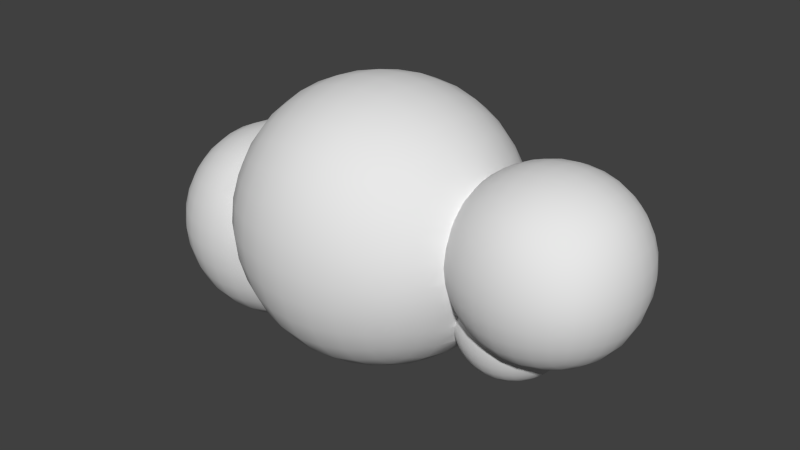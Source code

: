 # Source: cloud2.blend  (saved by Blender 2.75.0; exported with 4.5.12 LTS)
import bpy
from mathutils import Matrix  # noqa: F401  (used for matrix-valued properties, if any)

bpy.ops.wm.read_factory_settings(use_empty=True)
scene = bpy.context.scene
scene.name = 'Scene'

# ---- collections
col_collection_1 = bpy.data.collections.new('Collection 1'); scene.collection.children.link(col_collection_1)

# ---- node groups
ng_auto_smooth = bpy.data.node_groups.new('Auto Smooth', 'GeometryNodeTree')
_s = ng_auto_smooth.interface.new_socket(name='Geometry', in_out='OUTPUT', socket_type='NodeSocketGeometry')
_s = ng_auto_smooth.interface.new_socket(name='Geometry', in_out='INPUT', socket_type='NodeSocketGeometry')
_s = ng_auto_smooth.interface.new_socket(name='Angle', in_out='INPUT', socket_type='NodeSocketFloat')
_s.subtype = 'ANGLE'
_s.min_value = 0.0
_s.max_value = 3.142
ng_auto_smooth.is_modifier = True
_N = ng_auto_smooth.nodes; _L = ng_auto_smooth.links
n0 = _N.new('NodeGroupOutput'); n0.name = 'Group Output'; n0.location = (480, -100)
n1 = _N.new('NodeGroupInput'); n1.name = 'Group Input'; n1.location = (-420, -300)
n2 = _N.new('NodeGroupInput'); n2.name = 'Group Input.001'; n2.location = (-60, -100)
n3 = _N.new('GeometryNodeSetShadeSmooth'); n3.name = 'Set Shade Smooth'; n3.location = (120, -100)
n3.domain = 'EDGE'
n4 = _N.new('GeometryNodeSetShadeSmooth'); n4.name = 'Set Shade Smooth.001'; n4.location = (300, -100)
n5 = _N.new('GeometryNodeInputMeshEdgeAngle'); n5.name = 'Edge Angle'; n5.location = (-420, -220)
n6 = _N.new('GeometryNodeInputEdgeSmooth'); n6.name = 'Is Edge Smooth'; n6.location = (-60, -160)
n7 = _N.new('GeometryNodeInputShadeSmooth'); n7.name = 'Is Face Smooth'; n7.location = (-240, -340)
n8 = _N.new('FunctionNodeBooleanMath'); n8.name = 'Boolean Math'; n8.location = (-60, -220)
n9 = _N.new('FunctionNodeCompare'); n9.name = 'Compare'; n9.location = (-240, -180)
n9.operation = 'LESS_EQUAL'
_L.new(n5.outputs[0], n9.inputs[0])
_L.new(n4.outputs[0], n0.inputs[0])
_L.new(n1.outputs[1], n9.inputs[1])
_L.new(n9.outputs[0], n8.inputs[0])
_L.new(n7.outputs[0], n8.inputs[1])
_L.new(n2.outputs[0], n3.inputs[0])
_L.new(n6.outputs[0], n3.inputs[1])
_L.new(n3.outputs[0], n4.inputs[0])
_L.new(n8.outputs[0], n3.inputs[2])
n0.is_active_output = True

# ---- world
world_world = bpy.data.worlds.new('World'); scene.world = world_world
world_world.color = (0.05088, 0.05088, 0.05088)
world_world.use_sun_shadow = False
world_world.sun_shadow_jitter_overblur = 0.0
world_world.cycles.sampling_method = 'MANUAL'
world_world.cycles.sample_map_resolution = 256

# ---- meshes
me_cube_057 = bpy.data.meshes.new('Cube.057')
me_cube_057.from_pydata([(-0.7707, 0.1019, 0.7219), (-0.9097, 0.09126, 0.7219), (-0.9074, 0.07969, 0.8584), (-0.7708, 0.09017, 0.8609), (-0.9074, 0.07969, 0.5854), (-1.039, 0.04619, 0.8535), (-0.6344, 0.07755, 0.8584), (-0.9027, 0.04513, 0.9893), (-0.7708, 0.09017, 0.583), (-1.039, 0.04619, 0.5903), (-1.043, 0.05723, 0.7219), (-1.029, 0.01379, 0.9792), (-0.6318, 0.08908, 0.7219), (-0.6395, 0.04307, 0.9893), (-0.7711, 0.0551, 0.9941), (-0.6344, 0.07755, 0.5854), (-0.9027, 0.04513, 0.4546), (-1.029, 0.01379, 0.4647), (-1.159, -0.01023, 0.8486), (-1.143, -0.03828, 0.9679), (-0.5472, 0.05796, 0.8089), (-0.5776, 0.04552, 0.9155), (-0.5973, 0.03183, 0.9859), (-0.8983, -0.01227, 1.109), (-1.018, -0.03926, 1.093), (-0.6395, 0.04307, 0.4546), (-0.7711, 0.0551, 0.4498), (-1.143, -0.03828, 0.476), (-1.159, -0.01023, 0.5952), (-1.165, -0.0001103, 0.7219), (-1.122, -0.08197, 1.072), (-0.5171, 0.05792, 0.7219), (-0.5585, 0.05811, 0.8421), (-0.6449, -0.01425, 1.109), (-0.5732, 0.04858, 0.9002), (-0.5607, 0.05749, 0.8557), (-0.6097, 0.02044, 1.016), (-0.6093, 0.02116, 1.015), (-0.7715, -0.003196, 1.116), (-0.5142, 0.00976, 0.4647), (-0.8983, -0.01227, 0.335), (-1.018, -0.03926, 0.3511), (-1.122, -0.08197, 0.3718), (-1.262, -0.08949, 0.8462), (-1.24, -0.1119, 0.9619), (-1.208, -0.144, 1.061), (-0.5038, 0.042, 0.5903), (-0.5314, 0.09232, 0.843), (-0.6201, -0.000444, 1.065), (-0.5433, 0.1045, 1.015), (-1.012, -0.1137, 1.189), (-0.8965, -0.09235, 1.212), (-1.111, -0.1447, 1.157), (-0.6449, -0.01425, 0.335), (-0.5259, -0.04311, 0.3511), (-0.7715, -0.003196, 0.3281), (-1.24, -0.1119, 0.482), (-1.208, -0.144, 0.3833), (-1.262, -0.08949, 0.5977), (-1.27, -0.08071, 0.7219), (-1.177, -0.1753, 1.126), (-0.5083, 0.05184, 0.6823), (-0.5009, 0.06134, 0.6829), (-0.6571, -0.07718, 1.191), (-0.6291, -0.01809, 1.107), (-0.7721, -0.08462, 1.22), (-0.4637, 0.008275, 0.5453), (-0.4248, -0.04753, 0.4454), (-0.8965, -0.09235, 0.2324), (-1.012, -0.1137, 0.2546), (-1.111, -0.1447, 0.2864), (-1.177, -0.1753, 0.3175), (-1.353, -0.1845, 0.7219), (-1.343, -0.1915, 0.8486), (-1.315, -0.2078, 0.9679), (-1.271, -0.2289, 1.072), (-0.5109, 0.05361, 0.6939), (-0.501, 0.04821, 0.6648), (-0.3886, 0.2019, 0.8396), (-0.6582, -0.08674, 1.204), (-0.6464, -0.04657, 1.15), (-0.6332, -0.02494, 1.117), (-0.6432, -0.04876, 1.19), (-0.398, 0.2159, 1.015), (-0.5314, 0.09232, 1.187), (-0.8997, -0.195, 1.292), (-1.019, -0.2101, 1.264), (-0.6589, -0.09344, 1.212), (-0.773, -0.189, 1.302), (-1.123, -0.23, 1.22), (-0.648, -0.0943, 0.2324), (-0.5324, -0.1174, 0.2546), (-0.4638, 0.008526, 0.5459), (-0.4324, -0.02915, 0.4729), (-0.422, -0.08746, 0.3718), (-0.7721, -0.08462, 0.2236), (-1.315, -0.2078, 0.476), (-1.343, -0.1915, 0.5952), (-1.271, -0.2289, 0.3718), (-1.209, -0.2408, 1.157), (-0.4748, 0.0278, 0.5915), (-0.3666, 0.1631, 0.6747), (-0.6524, -0.06381, 1.173), (-0.6461, -0.04616, 1.15), (-0.434, -0.15, 0.2864), (-0.4657, 0.01187, 0.5538), (-0.4572, 0.01695, 0.5465), (-0.4299, -0.03501, 0.4642), (-0.413, -0.06879, 0.4167), (-0.773, -0.189, 0.1422), (-0.8997, -0.195, 0.1523), (-1.019, -0.2101, 0.1802), (-1.123, -0.23, 0.2238), (-1.209, -0.2408, 0.2864), (-1.412, -0.3057, 0.7219), (-1.401, -0.3106, 0.8535), (-1.369, -0.321, 0.9792), (-1.316, -0.3327, 1.093), (-0.2226, 0.28, 0.8328), (-0.2291, 0.2952, 1.015), (-0.5009, 0.06134, 1.347), (-0.3886, 0.2019, 1.19), (-0.9056, -0.3145, 1.349), (-0.7739, -0.3107, 1.36), (-1.031, -0.3237, 1.317), (-0.6619, -0.1048, 1.222), (-1.145, -0.3341, 1.264), (-0.6463, -0.197, 0.1523), (-0.5272, -0.214, 0.1802), (-0.4146, -0.02632, 0.4554), (-0.3782, -0.1769, 0.3128), (-0.3871, -0.1489, 0.3364), (-0.4, -0.1039, 0.3748), (-1.369, -0.321, 0.4647), (-1.401, -0.3106, 0.5903), (-1.316, -0.3327, 0.3511), (-1.242, -0.3393, 1.189), (-0.3384, 0.1027, 0.5306), (-0.2089, 0.2352, 0.6591), (-0.6048, -0.07135, 1.355), (-0.6979, -0.2429, 1.319), (-0.6851, -0.1945, 1.295), (-0.6746, -0.1547, 1.262), (-0.4232, -0.2355, 0.2238), (-0.3401, -0.102, 0.3258), (-0.3992, -0.1095, 0.3692), (-0.3232, 0.0159, 0.4125), (-0.7739, -0.3107, 0.08393), (-0.9056, -0.3145, 0.09493), (-1.031, -0.3237, 0.1273), (-1.145, -0.3341, 0.1802), (-1.242, -0.3393, 0.2546), (-1.448, -0.4387, 0.7219), (-1.436, -0.4412, 0.8584), (-1.402, -0.4464, 0.9893), (-1.345, -0.4517, 1.109), (-0.0445, 0.3423, 1.015), (-0.04124, 0.3263, 0.826), (-0.2226, 0.28, 1.197), (-0.4572, 0.01695, 1.483), (-0.3666, 0.1631, 1.355), (-0.9115, -0.4453, 1.383), (-0.775, -0.4439, 1.395), (-0.695, -0.2228, 1.309), (-0.7084, -0.3136, 1.354), (-0.7013, -0.267, 1.331), (-1.042, -0.4492, 1.349), (-0.6793, -0.2279, 1.371), (-1.162, -0.4532, 1.292), (-0.6424, -0.3166, 0.09493), (-0.5168, -0.3277, 0.1273), (-0.3681, -0.2379, 0.269), (-0.3763, -0.1894, 0.304), (-1.402, -0.4464, 0.4546), (-1.436, -0.4412, 0.5854), (-1.345, -0.4517, 0.335), (-1.265, -0.4548, 1.212), (-0.1938, 0.1618, 0.5019), (-0.03483, 0.2785, 0.645), (-0.5448, -0.1004, 1.499), (-0.7259, -0.3968, 1.378), (-0.4033, -0.3399, 0.1802), (-0.3667, -0.2436, 0.2653), (-0.1957, -0.07456, 0.2656), (-0.775, -0.4439, 0.04886), (-0.9115, -0.4453, 0.06041), (-1.042, -0.4492, 0.09493), (-1.162, -0.4532, 0.1523), (-1.265, -0.4548, 0.2324), (-1.461, -0.5775, 0.7219), (-1.449, -0.5776, 0.8609), (-1.414, -0.5779, 0.9941), (-1.356, -0.5783, 1.116), (0.1478, 0.357, 1.015), (-0.04124, 0.3263, 1.204), (0.1477, 0.3408, 0.8226), (-0.2089, 0.2352, 1.371), (-0.4146, -0.02632, 1.574), (-0.3384, 0.1027, 1.499), (-0.915, -0.5818, 1.395), (-0.7761, -0.5829, 1.407), (-0.7253, -0.4013, 1.385), (-0.7268, -0.4011, 1.379), (-1.048, -0.5808, 1.36), (-1.17, -0.5798, 1.302), (-0.6385, -0.4475, 0.06041), (-0.5077, -0.4534, 0.09493), (-0.3599, -0.2786, 0.2508), (-0.1864, 0.05888, 0.3684), (-0.3666, -0.2457, 0.2641), (-0.2126, -0.2316, 0.1923), (-1.414, -0.5779, 0.4498), (-1.449, -0.5776, 0.583), (-1.356, -0.5783, 0.3281), (-1.274, -0.579, 1.22), (-0.02868, 0.1991, 0.4797), (0.1473, 0.2923, 0.6384), (-0.6061, -0.2441, 1.528), (-0.4582, -0.117, 1.617), (-0.727, -0.4452, 1.391), (-0.7333, -0.5408, 1.4), (-0.7274, -0.4242, 1.385), (-0.3881, -0.4592, 0.1523), (-0.3462, -0.3438, 0.2242), (-0.03066, -0.05356, 0.227), (-0.03873, -0.2189, 0.1476), (-0.7761, -0.5829, 0.03714), (-0.915, -0.5818, 0.04886), (-1.048, -0.5808, 0.08393), (-1.17, -0.5798, 0.1422), (-1.274, -0.579, 0.2236), (-1.439, -0.7142, 0.8584), (-1.404, -0.7096, 0.9893), (-1.347, -0.7051, 1.109), (-1.267, -0.7033, 1.212), (0.3363, 0.3233, 0.826), (0.1477, 0.3408, 1.207), (-0.03483, 0.2785, 1.385), (0.3292, 0.2756, 0.645), (-0.1938, 0.1618, 1.528), (-0.3401, -0.102, 1.704), (-0.3232, 0.0159, 1.617), (-1.044, -0.7124, 1.349), (-0.9136, -0.7183, 1.383), (-0.7353, -0.571, 1.402), (-0.7361, -0.5832, 1.403), (-0.7269, -0.4056, 1.38), (-0.6461, -0.4087, 1.55), (-1.164, -0.7066, 1.292), (-0.6371, -0.584, 0.04886), (-0.3449, -0.3993, 0.2067), (-0.5039, -0.585, 0.08393), (-0.3656, -0.2507, 0.2621), (-0.02616, 0.08836, 0.3377), (-0.228, -0.4052, 0.1476), (-0.04693, -0.3998, 0.0999), (-1.347, -0.7051, 0.335), (-1.404, -0.7096, 0.4546), (-1.439, -0.7142, 0.5854), (-1.267, -0.7033, 0.2324), (-1.45, -0.7166, 0.7219), (0.1467, 0.2117, 0.4701), (0.3398, 0.3393, 1.015), (0.3363, 0.3233, 1.204), (0.3218, 0.1964, 0.4797), (-0.5034, -0.2531, 1.661), (-0.3698, -0.246, 1.764), (-0.7771, -0.7218, 1.395), (-0.7361, -0.5832, 1.403), (-0.6614, -0.5838, 1.56), (-0.3447, -0.409, 0.2036), (-0.3352, -0.4609, 0.1936), (-0.3822, -0.586, 0.1422), (0.1446, -0.04537, 0.2131), (0.1433, -0.2137, 0.1324), (0.1419, -0.3979, 0.08392), (-0.9136, -0.7183, 0.06041), (-1.044, -0.7124, 0.09493), (-1.164, -0.7066, 0.1523), (-1.405, -0.8453, 0.8535), (-1.373, -0.8354, 0.9792), (-1.32, -0.8246, 1.093), (-1.245, -0.8192, 1.189), (0.5169, 0.2742, 0.8328), (0.5025, 0.2296, 0.6591), (0.1473, 0.2923, 1.391), (0.3292, 0.2756, 1.385), (-0.02868, 0.1991, 1.55), (0.4863, 0.1565, 0.5019), (-0.1864, 0.05888, 1.661), (-0.1957, -0.07456, 1.764), (-0.2126, -0.2316, 1.837), (-1.035, -0.8381, 1.317), (-1.149, -0.8259, 1.264), (-0.734, -0.6256, 1.4), (-0.7292, -0.7214, 1.391), (-0.9097, -0.8492, 1.349), (-0.5354, -0.4129, 1.692), (-0.6406, -0.7205, 0.06041), (-0.5097, -0.7166, 0.09493), (-0.3348, -0.5254, 0.1864), (-0.3901, -0.7126, 0.1523), (0.1458, 0.09906, 0.3257), (-0.05179, -0.5886, 0.08392), (0.1404, -0.5901, 0.06771), (-0.7771, -0.7218, 0.04886), (-1.32, -0.8246, 0.3511), (-1.245, -0.8192, 0.2546), (-1.373, -0.8354, 0.4647), (-1.405, -0.8453, 0.5903), (-1.416, -0.85, 0.7219), (0.3175, 0.08567, 0.3377), (0.5169, 0.2742, 1.197), (0.5237, 0.2893, 1.015), (0.5025, 0.2296, 1.371), (0.4773, 0.05368, 0.3684), (-0.3934, -0.4106, 1.803), (-0.228, -0.4052, 1.882), (-0.7355, -0.5954, 1.402), (-0.7299, -0.7423, 1.385), (-0.7782, -0.855, 1.36), (-0.6488, -0.7591, 1.55), (-0.3351, -0.476, 0.1919), (-0.3344, -0.5864, 0.1795), (-0.3358, -0.6473, 0.1864), (-0.236, -0.5871, 0.1324), (0.3198, -0.05631, 0.227), (0.3253, -0.2217, 0.1476), (0.3306, -0.4028, 0.0999), (-0.9097, -0.8492, 0.09493), (-1.035, -0.8381, 0.1273), (-1.149, -0.8259, 0.1802), (-1.349, -0.9654, 0.8486), (-1.321, -0.9495, 0.9679), (-1.277, -0.9291, 1.072), (-1.214, -0.9181, 1.157), (0.6817, 0.1936, 0.8396), (0.6591, 0.1551, 0.6747), (0.63, 0.09512, 0.5306), (0.1467, 0.2117, 1.56), (0.3218, 0.1964, 1.55), (0.4863, 0.1565, 1.528), (-0.02616, 0.08836, 1.692), (0.6134, 0.00856, 0.4125), (-0.03066, -0.05356, 1.803), (-0.03873, -0.2189, 1.882), (-0.04693, -0.3998, 1.93), (-1.025, -0.9518, 1.264), (-1.129, -0.9303, 1.22), (-0.7296, -0.7655, 1.379), (-0.7282, -0.7653, 1.385), (-0.7288, -0.7698, 1.378), (-0.7126, -0.8532, 1.354), (-0.9058, -0.9688, 1.292), (-0.5487, -0.5847, 1.704), (-0.5381, -0.7566, 1.692), (-0.4043, -0.5858, 1.817), (-0.6465, -0.8513, 0.09493), (-0.5209, -0.8421, 0.1273), (-0.4072, -0.8317, 0.1802), (-0.3344, -0.5864, 0.1795), (-0.3372, -0.7118, 0.1936), (-0.2308, -0.7692, 0.1476), (-0.04988, -0.7774, 0.0999), (0.3326, -0.5916, 0.08392), (-0.7782, -0.855, 0.08393), (-1.277, -0.9291, 0.3718), (-1.214, -0.9181, 0.2864), (-1.321, -0.9495, 0.476), (-1.349, -0.9654, 0.5952), (-1.359, -0.9722, 0.7219), (0.6817, 0.1936, 1.19), (0.6591, 0.1551, 1.355), (0.6914, 0.2074, 1.015), (0.63, 0.09512, 1.499), (0.4845, -0.07989, 0.2656), (-0.236, -0.5871, 1.897), (-0.05179, -0.5886, 1.946), (-0.7297, -0.761, 1.38), (-0.7032, -0.924, 1.319), (-0.7063, -0.8999, 1.331), (-0.7791, -0.9767, 1.302), (-0.5086, -0.9169, 1.661), (-0.35, -0.8286, 0.2242), (-0.3478, -0.7732, 0.2067), (-0.3368, -0.6966, 0.1919), (-0.3474, -0.7635, 0.2036), (0.1389, -0.7822, 0.08392), (0.4989, -0.2371, 0.1923), (0.3277, -0.7803, 0.0999), (0.5116, -0.411, 0.1476), (-0.9058, -0.9688, 0.1523), (-1.025, -0.9518, 0.1802), (-1.129, -0.9303, 0.2238), (-1.269, -1.069, 0.8462), (-1.247, -1.047, 0.9619), (-1.215, -1.015, 1.061), (-1.184, -0.9842, 1.126), (0.8228, 0.08171, 0.843), (0.7918, 0.05122, 0.6829), (0.7474, 0.007511, 0.5465), (0.7041, -0.03509, 0.4554), (0.1458, 0.09906, 1.704), (0.3175, 0.08567, 1.692), (0.4773, 0.05368, 1.661), (0.6134, 0.00856, 1.617), (0.1446, -0.04537, 1.817), (0.6284, -0.1096, 0.3258), (0.1433, -0.2137, 1.897), (0.1419, -0.3979, 1.946), (0.1404, -0.5901, 1.962), (-1.118, -1.016, 1.157), (-1.02, -1.048, 1.189), (-0.6115, -0.9243, 1.528), (-0.6848, -0.9393, 1.371), (-0.7006, -0.9442, 1.309), (-0.9041, -1.071, 1.212), (-0.3961, -0.7611, 1.803), (-0.6524, -0.9708, 0.1523), (-0.5331, -0.9556, 0.1802), (-0.4287, -0.9358, 0.2238), (-0.3647, -0.8936, 0.2508), (-0.2181, -0.943, 0.1923), (-0.04452, -0.9584, 0.1476), (0.5087, -0.775, 0.1476), (0.5168, -0.593, 0.1324), (-0.7791, -0.9767, 0.1422), (-1.184, -0.9842, 0.3175), (-1.215, -1.015, 0.3833), (-1.247, -1.047, 0.482), (-1.269, -1.069, 0.5977), (-1.278, -1.077, 0.7219), (0.8228, 0.08171, 1.187), (0.7918, 0.05122, 1.347), (0.7474, 0.007511, 1.483), (0.8349, 0.09366, 1.015), (0.7041, -0.03509, 1.574), (-0.2308, -0.7692, 1.882), (-0.04988, -0.7774, 1.93), (-0.6912, -0.9726, 1.295), (-0.78, -1.081, 1.22), (-0.4656, -1.054, 1.617), (-0.3751, -0.9261, 1.764), (-0.3709, -0.9215, 0.2621), (-0.372, -0.9265, 0.2641), (0.3195, -0.9613, 0.1476), (0.1374, -0.9665, 0.1324), (0.6559, -0.254, 0.2656), (0.4933, -0.9486, 0.1923), (0.6769, -0.419, 0.227), (-0.9041, -1.071, 0.2324), (-1.02, -1.048, 0.2546), (-1.118, -1.016, 0.2864), (-1.174, -1.159, 0.7219), (-1.167, -1.149, 0.8486), (-1.151, -1.122, 0.9679), (-1.13, -1.078, 1.072), (0.9464, -0.05165, 1.015), (0.9324, -0.06111, 0.8396), (0.8936, -0.08309, 0.6747), (0.8332, -0.1112, 0.5306), (0.7463, -0.1265, 0.4125), (0.3198, -0.05631, 1.803), (0.4845, -0.07989, 1.764), (0.6284, -0.1096, 1.704), (0.3253, -0.2217, 1.882), (0.3306, -0.4028, 1.93), (0.1389, -0.7822, 1.946), (-1.026, -1.123, 1.093), (-0.9072, -1.152, 1.109), (-0.5524, -1.069, 1.499), (-0.6813, -1.013, 1.262), (-0.7806, -1.163, 1.116), (-0.6666, -1.074, 1.212), (-0.6694, -1.063, 1.222), (-0.6556, -1.073, 0.2324), (-0.5397, -1.052, 0.2546), (-0.4408, -1.021, 0.2864), (-0.2037, -1.1, 0.2656), (-0.3476, -1.071, 0.3258), (-0.03904, -1.124, 0.227), (0.6741, -0.7695, 0.227), (0.6506, -0.9342, 0.2656), (0.6851, -0.5943, 0.2131), (-0.78, -1.081, 0.2236), (-1.13, -1.078, 0.3718), (-1.151, -1.122, 0.476), (-1.167, -1.149, 0.5952), (0.9324, -0.06111, 1.19), (0.8936, -0.08309, 1.355), (0.8332, -0.1112, 1.499), (0.7463, -0.1265, 1.617), (-0.2181, -0.943, 1.837), (0.3326, -0.5916, 1.946), (-0.04452, -0.9584, 1.882), (0.3277, -0.7803, 1.93), (-0.6128, -1.097, 1.355), (-0.666, -1.081, 1.204), (-0.6516, -1.119, 1.19), (-0.4234, -1.145, 1.574), (-0.3476, -1.071, 1.704), (-0.3825, -0.9826, 0.304), (-0.3847, -0.9951, 0.3128), (-0.3721, -0.9286, 0.2653), (0.3114, -1.127, 0.227), (0.4765, -1.106, 0.2656), (0.1361, -1.135, 0.2131), (0.7893, -0.2632, 0.3684), (0.6208, -1.078, 0.3258), (0.8188, -0.4235, 0.3377), (-0.7806, -1.163, 0.3281), (-0.9072, -1.152, 0.335), (-1.026, -1.123, 0.3511), (-1.053, -1.219, 0.7219), (-1.048, -1.208, 0.8535), (-1.038, -1.176, 0.9792), (1.006, -0.1961, 0.9303), (1.01, -0.2271, 0.8328), (0.9656, -0.2408, 0.6591), (0.8922, -0.2558, 0.5019), (0.4989, -0.2371, 1.837), (0.6559, -0.254, 1.764), (0.5116, -0.411, 1.882), (0.1374, -0.9665, 1.897), (0.3195, -0.9613, 1.882), (-0.9126, -1.209, 0.9893), (-0.7811, -1.221, 0.9941), (-0.4666, -1.188, 1.483), (-0.6651, -1.09, 1.191), (-0.6538, -1.154, 0.335), (-0.5344, -1.127, 0.3511), (-0.3939, -1.023, 0.3364), (-0.4298, -1.084, 0.3718), (-0.3736, -0.9342, 0.269), (-0.1966, -1.234, 0.3684), (-0.3327, -1.189, 0.4125), (-0.03677, -1.266, 0.3377), (0.8161, -0.7672, 0.3377), (0.7841, -0.927, 0.3684), (0.739, -1.063, 0.4125), (0.8295, -0.5955, 0.3257), (-1.038, -1.176, 0.4647), (-1.048, -1.208, 0.5903), (0.9879, -0.1654, 1.133), (0.9867, -0.1767, 1.195), (0.9811, -0.1902, 1.236), (0.9656, -0.2408, 1.371), (0.8922, -0.2558, 1.528), (1.0, -0.1664, 1.015), (0.7893, -0.2632, 1.661), (-0.2037, -1.1, 1.764), (0.5168, -0.593, 1.897), (0.5087, -0.775, 1.882), (-0.03904, -1.124, 1.803), (0.4933, -0.9486, 1.837), (-0.6538, -1.154, 1.109), (-0.511, -1.231, 1.347), (-0.6605, -1.104, 1.173), (-0.3492, -1.275, 1.499), (-0.3327, -1.189, 1.617), (-0.4067, -1.062, 0.3692), (-0.4075, -1.068, 0.3748), (-0.4211, -1.103, 0.4167), (0.3069, -1.269, 0.3377), (0.4672, -1.239, 0.3684), (0.604, -1.196, 0.4125), (0.135, -1.279, 0.3257), (0.9231, -0.4212, 0.4713), (0.9242, -0.4149, 0.4754), (0.6954, -1.154, 0.4554), (0.9034, -0.5421, 0.4286), (0.9033, -0.5807, 0.4227), (0.9033, -0.596, 0.4203), (-0.7811, -1.221, 0.4498), (-0.9126, -1.209, 0.4546), (-0.9203, -1.255, 0.7219), (-0.9177, -1.243, 0.8584), (0.9938, -0.1568, 1.125), (0.988, -0.1641, 1.125), (1.001, -0.1645, 1.016), (1.0, -0.1662, 1.016), (1.007, -0.2023, 0.9125), (1.015, -0.2918, 0.7863), (0.98, -0.2985, 0.6544), (0.9762, -0.3004, 0.6457), (0.9638, -0.3142, 0.6125), (0.9513, -0.328, 0.5793), (0.9487, -0.3328, 0.5712), (0.9261, -0.4059, 0.4817), (0.9254, -0.4082, 0.4798), (0.6769, -0.419, 1.803), (0.1361, -1.135, 1.817), (0.3114, -1.127, 1.803), (0.4765, -1.106, 1.764), (-0.7813, -1.256, 0.8609), (-0.6494, -1.211, 0.9893), (-0.3783, -1.335, 1.355), (-0.542, -1.262, 1.187), (-0.6548, -1.121, 1.15), (-0.6494, -1.211, 0.4546), (-0.4332, -1.124, 0.4454), (-0.04102, -1.377, 0.4797), (-0.2056, -1.337, 0.5019), (-0.4234, -1.145, 0.4554), (0.1341, -1.392, 0.4701), (0.9226, -0.4231, 0.4704), (0.9106, -0.4676, 0.4487), (0.9106, -0.4677, 0.4486), (0.9105, -0.4683, 0.4484), (0.9046, -0.5213, 0.4331), (0.9035, -0.5312, 0.4302), (0.903, -0.5984, 0.4203), (0.9029, -0.6155, 0.4231), (0.9027, -0.6498, 0.4287), (0.9216, -0.7771, 0.4756), (0.9206, -0.7712, 0.4717), (0.9207, -0.7719, 0.4722), (0.8869, -0.936, 0.5019), (0.8256, -1.08, 0.5306), (-0.9177, -1.243, 0.5854), (1.001, -0.1645, 1.235), (0.9844, -0.1824, 1.212), (0.9781, -0.2174, 1.29), (0.9616, -0.3607, 1.449), (0.9296, -0.421, 1.55), (1.021, -0.1843, 0.9136), (1.013, -0.2258, 0.8684), (1.015, -0.3036, 0.777), (1.012, -0.3019, 0.7652), (0.9952, -0.2944, 0.7132), (0.9947, -0.2945, 0.7112), (0.9925, -0.2947, 0.7031), (0.9865, -0.2965, 0.68), (1.015, -0.2577, 0.8204), (0.9433, -0.3429, 0.5542), (0.9375, -0.3599, 0.5322), (0.9334, -0.3718, 0.5168), (0.9296, -0.3897, 0.4984), (0.9806, -0.2983, 0.657), (0.8188, -0.4235, 1.692), (-0.1966, -1.234, 1.661), (0.6851, -0.5943, 1.817), (0.6741, -0.7695, 1.803), (0.6506, -0.9342, 1.764), (-0.03677, -1.266, 1.692), (0.6208, -1.078, 1.704), (-0.6293, -1.168, 1.065), (-0.4009, -1.374, 1.19), (-0.6545, -1.122, 1.15), (-0.2056, -1.337, 1.528), (-0.2218, -1.41, 1.371), (-0.5235, -1.18, 0.4647), (-0.3492, -1.275, 0.5306), (0.3094, -1.379, 0.4797), (0.4746, -1.342, 0.5019), (0.6192, -1.283, 0.5306), (0.9027, -0.6655, 0.4312), (0.9036, -0.6743, 0.4339), (0.9082, -0.7184, 0.4471), (0.9094, -0.7274, 0.4501), (0.9097, -0.7293, 0.4508), (0.9232, -0.7863, 0.4817), (0.738, -1.197, 0.5465), (-0.7813, -1.256, 0.583), (-0.7814, -1.268, 0.7219), (1.093, -0.09456, 1.237), (0.9998, -0.1662, 1.018), (1.021, -0.1843, 1.337), (0.9758, -0.2377, 1.331), (0.9669, -0.3122, 1.41), (1.107, -0.1193, 0.9083), (1.016, -0.2486, 0.832), (1.014, -0.2333, 0.8565), (1.015, -0.3036, 0.777), (1.015, -0.2749, 0.8035), (0.135, -1.279, 1.704), (0.3069, -1.269, 1.692), (0.4672, -1.239, 1.661), (0.604, -1.196, 1.617), (-0.6447, -1.245, 0.8584), (-0.6379, -1.15, 1.107), (-0.6192, -1.189, 1.016), (-0.2362, -1.454, 1.197), (-0.4106, -1.388, 1.015), (-0.5541, -1.274, 1.015), (-0.642, -1.143, 1.117), (-0.6447, -1.245, 0.5854), (-0.4411, -1.142, 0.4729), (-0.04842, -1.456, 0.645), (0.1335, -1.472, 0.6384), (-0.2218, -1.41, 0.6591), (-0.4385, -1.136, 0.4642), (-0.4666, -1.188, 0.5465), (0.9235, -0.7894, 0.4842), (0.9268, -0.8053, 0.5009), (0.9298, -0.8204, 0.5165), (0.9347, -0.8347, 0.5353), (0.9417, -0.8554, 0.5625), (0.9443, -0.8603, 0.5709), (0.96, -0.9522, 0.6591), (0.8856, -1.109, 0.6747), (1.107, -0.1193, 1.343), (1.087, -0.08563, 1.125), (1.093, -0.09456, 1.014), (0.9746, -0.2435, 1.341), (0.9929, -0.2876, 1.435), (0.9707, -0.2769, 1.381), (0.9608, -0.3799, 1.462), (0.9421, -0.5963, 1.56), (1.125, -0.1579, 0.8163), (1.049, -0.2127, 0.8265), (1.028, -0.2944, 0.7678), (1.076, -0.2403, 0.7684), (1.06, -0.2744, 0.7522), (1.06, -0.2744, 0.7523), (0.8295, -0.5955, 1.704), (-0.04102, -1.377, 1.55), (0.8161, -0.7672, 1.692), (0.7841, -0.927, 1.661), (0.739, -1.063, 1.617), (0.1341, -1.392, 1.56), (0.6954, -1.154, 1.574), (-0.6069, -1.2, 0.9859), (-0.5875, -1.214, 0.9155), (-0.6188, -1.189, 1.015), (-0.2429, -1.469, 1.015), (-0.04842, -1.456, 1.385), (-0.05557, -1.503, 1.204), (-0.5136, -1.212, 0.5903), (-0.473, -1.179, 0.5453), (-0.3783, -1.335, 0.6747), (0.3156, -1.459, 0.645), (0.4897, -1.415, 0.6591), (0.6474, -1.343, 0.6747), (0.947, -0.8654, 0.5794), (0.9551, -0.8744, 0.6013), (0.9716, -0.8928, 0.6457), (0.9753, -0.8946, 0.6544), (0.7817, -1.241, 0.6829), (1.207, -0.07336, 1.353), (1.199, -0.04475, 1.242), (0.9734, -0.2577, 1.359), (1.049, -0.2127, 1.424), (1.125, -0.1579, 1.435), (0.9611, -0.3729, 1.457), (1.048, -0.2982, 1.51), (0.9725, -0.2686, 1.373), (0.9625, -0.4185, 1.481), (0.9577, -0.4855, 1.505), (1.207, -0.07336, 0.8984), (1.217, -0.1202, 0.798), (1.134, -0.2133, 0.7409), (1.082, -0.2652, 0.7409), (0.3094, -1.379, 1.55), (0.4746, -1.342, 1.528), (0.6192, -1.283, 1.499), (-0.6424, -1.257, 0.7219), (-0.5832, -1.217, 0.9002), (-0.5707, -1.227, 0.8557), (-0.05908, -1.519, 1.015), (-0.542, -1.262, 0.843), (-0.4009, -1.374, 0.8396), (-0.5272, -1.228, 0.7219), (-0.05557, -1.503, 0.826), (0.1331, -1.521, 0.8226), (-0.2362, -1.454, 0.8328), (-0.511, -1.231, 0.6829), (0.9772, -0.8951, 0.6615), (0.9819, -0.8966, 0.6801), (1.005, -0.9666, 0.8328), (0.924, -1.131, 0.8396), (1.217, -0.1202, 1.453), (1.194, -0.035, 1.125), (1.199, -0.04475, 1.009), (0.9603, -0.4494, 1.492), (1.019, -0.3851, 1.538), (0.9584, -0.5521, 1.517), (1.222, -0.1859, 0.7128), (1.13, -0.2462, 0.7168), (1.128, -0.2465, 0.7183), (1.126, -0.2468, 0.7191), (1.124, -0.2476, 0.72), (0.1335, -1.472, 1.391), (0.9268, -0.7715, 1.55), (0.8869, -0.936, 1.528), (0.8256, -1.08, 1.499), (0.738, -1.197, 1.483), (-0.5572, -1.227, 0.8089), (-0.5686, -1.227, 0.8421), (0.1331, -1.521, 1.207), (0.133, -1.537, 1.015), (-0.4731, -1.179, 0.5459), (-0.5183, -1.222, 0.6823), (-0.4844, -1.198, 0.5915), (0.322, -1.506, 0.826), (0.5034, -1.46, 0.8328), (0.6693, -1.382, 0.8396), (0.9904, -0.8992, 0.713), (0.9912, -0.8989, 0.7156), (0.995, -0.8977, 0.7282), (1.008, -0.8919, 0.7691), (1.011, -0.8907, 0.7774), (1.01, -0.902, 0.7863), (0.8122, -1.272, 0.843), (1.322, -0.09636, 1.467), (1.318, -0.04569, 1.362), (1.314, -0.01518, 1.246), (1.134, -0.2133, 1.51), (1.222, -0.1859, 1.538), (1.076, -0.2403, 1.483), (0.9989, -0.4871, 1.558), (0.9583, -0.5421, 1.515), (0.9587, -0.5965, 1.525), (1.318, -0.04569, 0.8894), (1.322, -0.09636, 0.7838), (1.324, -0.1671, 0.6932), (1.169, -0.2412, 0.6982), (0.3156, -1.459, 1.385), (0.4897, -1.415, 1.371), (0.6474, -1.343, 1.355), (-0.475, -1.182, 0.5538), (-0.5109, -1.218, 0.6648), (-0.5209, -1.223, 0.6939), (1.011, -0.8907, 0.7774), (1.011, -0.8907, 0.7774), (0.9994, -0.9976, 0.9303), (1.01, -0.9361, 0.8204), (0.9378, -1.141, 1.015), (1.324, -0.1671, 1.558), (1.314, -0.01518, 1.005), (1.312, -0.004963, 1.125), (1.124, -0.2886, 1.565), (1.105, -0.3805, 1.604), (0.956, -0.7074, 1.505), (0.9904, -0.5967, 1.565), (0.9577, -0.6408, 1.517), (0.9587, -0.5965, 1.525), (1.248, -0.2397, 0.661), (1.223, -0.2385, 0.6704), (1.218, -0.2382, 0.6725), (1.199, -0.2375, 0.6841), (0.9579, -0.8322, 1.449), (0.96, -0.9522, 1.371), (0.8856, -1.109, 1.355), (0.7817, -1.241, 1.347), (0.322, -1.506, 1.204), (0.3253, -1.522, 1.015), (0.5099, -1.475, 1.015), (0.6788, -1.396, 1.015), (1.023, -0.8997, 0.7682), (1.011, -0.8908, 0.7774), (1.001, -0.9913, 0.9125), (1.01, -0.9189, 0.8035), (1.01, -0.9452, 0.832), (0.8241, -1.285, 1.015), (1.434, -0.08835, 1.473), (1.434, -0.1602, 1.565), (1.435, -0.03688, 1.366), (1.435, -0.005924, 1.248), (1.216, -0.2711, 1.604), (1.09, -0.4856, 1.628), (0.9598, -0.7745, 1.481), (1.435, -0.03688, 0.8852), (1.434, -0.08835, 0.7777), (1.434, -0.1602, 0.6855), (1.321, -0.2552, 0.6244), (1.285, -0.2437, 0.6457), (1.277, -0.2419, 0.6498), (1.273, -0.241, 0.6519), (0.9574, -0.813, 1.462), (0.5034, -1.46, 1.197), (0.6693, -1.382, 1.19), (1.054, -0.9198, 0.7521), (1.07, -0.9545, 0.7684), (1.008, -0.9679, 0.8684), (1.014, -1.01, 0.9136), (0.9935, -1.027, 1.015), (1.043, -0.9817, 0.8265), (1.009, -0.9604, 0.8565), (0.8122, -1.272, 1.187), (1.321, -0.2577, 1.628), (1.435, -0.005924, 1.003), (1.435, 0.004429, 1.125), (1.205, -0.3713, 1.651), (0.9575, -0.6508, 1.515), (0.958, -0.7436, 1.492), (1.323, -0.2558, 0.6237), (0.9625, -0.8809, 1.41), (0.9576, -0.82, 1.457), (0.9747, -1.003, 1.236), (0.924, -1.131, 1.19), (1.077, -0.9303, 0.7409), (1.128, -0.9823, 0.7409), (1.059, -0.9228, 0.7503), (0.9947, -1.029, 1.016), (0.9933, -1.027, 1.016), (1.551, -0.04751, 1.362), (1.546, -0.09812, 1.467), (1.433, -0.2524, 1.637), (1.555, -0.01706, 1.246), (1.558, -0.006884, 1.125), (1.083, -0.5974, 1.637), (1.195, -0.4821, 1.679), (0.9972, -0.7065, 1.558), (1.016, -0.8088, 1.538), (1.555, -0.01706, 1.005), (1.551, -0.04751, 0.8894), (1.546, -0.09812, 0.7838), (1.433, -0.2524, 0.6136), (1.328, -0.2573, 0.6219), (0.9657, -0.9163, 1.381), (0.988, -0.9059, 1.435), (1.043, -0.8961, 1.51), (0.9722, -0.9758, 1.29), (1.124, -0.9497, 0.717), (1.122, -0.9491, 0.7181), (1.099, -1.076, 0.9083), (0.9812, -1.029, 1.125), (1.118, -1.038, 0.8163), (0.9801, -1.017, 1.195), (0.9811, -1.028, 1.133), (1.543, -0.1688, 1.558), (1.316, -0.3632, 1.679), (1.545, -0.2594, 1.628), (1.088, -0.7094, 1.628), (1.101, -0.8147, 1.604), (1.543, -0.1688, 0.6932), (1.545, -0.2594, 0.6225), (1.395, -0.2886, 0.6), (1.38, -0.281, 0.6052), (1.342, -0.2614, 0.6185), (0.9674, -0.9245, 1.373), (0.9702, -0.9555, 1.331), (0.9947, -1.029, 1.235), (1.014, -1.01, 1.337), (1.163, -0.955, 0.6982), (1.215, -1.011, 0.7128), (1.126, -0.9503, 0.7163), (1.13, -0.9508, 0.7144), (1.085, -1.1, 1.014), (0.9931, -1.027, 1.018), (0.9869, -1.037, 1.125), (1.661, -0.07692, 1.353), (1.671, -0.04845, 1.242), (1.651, -0.1236, 1.453), (1.432, -0.3599, 1.689), (1.548, -0.365, 1.679), (1.675, -0.03877, 1.125), (1.19, -0.5983, 1.689), (1.193, -0.7145, 1.679), (1.311, -0.4787, 1.71), (1.119, -0.9069, 1.565), (1.671, -0.04845, 1.009), (1.661, -0.07692, 0.8984), (1.651, -0.1236, 0.798), (1.548, -0.365, 0.5719), (1.433, -0.3169, 0.5828), (1.405, -0.294, 0.5963), (0.9681, -0.9354, 1.359), (1.043, -0.9817, 1.424), (0.9779, -1.011, 1.212), (0.9691, -0.9497, 1.341), (1.099, -1.076, 1.343), (1.212, -0.959, 0.6727), (1.199, -0.9595, 0.681), (1.209, -1.077, 0.798), (1.199, -1.123, 0.8984), (1.645, -0.1892, 1.538), (1.65, -0.2745, 1.604), (1.659, -0.3749, 1.651), (1.201, -0.8255, 1.651), (1.211, -0.9259, 1.604), (1.65, -0.2745, 0.6472), (1.645, -0.1892, 0.7128), (1.473, -0.3617, 0.5656), (1.458, -0.339, 0.5749), (1.445, -0.3268, 0.5793), (1.659, -0.3749, 0.6004), (1.07, -0.9545, 1.483), (1.128, -0.9823, 1.51), (1.085, -1.1, 1.237), (1.118, -1.038, 1.435), (1.242, -0.9575, 0.6609), (1.317, -1.032, 0.6932), (1.222, -0.9585, 0.6689), (1.19, -1.152, 1.009), (1.079, -1.109, 1.125), (1.761, -0.1245, 1.343), (1.776, -0.09992, 1.237), (1.782, -0.09108, 1.125), (1.743, -0.1628, 1.435), (1.552, -0.4806, 1.71), (1.431, -0.4775, 1.72), (1.667, -0.4858, 1.679), (1.308, -0.5992, 1.72), (1.309, -0.7197, 1.71), (1.312, -0.8353, 1.679), (1.215, -1.011, 1.538), (1.776, -0.09992, 1.014), (1.761, -0.1245, 0.9083), (1.743, -0.1628, 0.8163), (1.552, -0.4806, 0.5414), (1.52, -0.4481, 0.547), (1.513, -0.4332, 0.5503), (1.497, -0.3952, 0.5589), (1.487, -0.3809, 0.5618), (1.667, -0.4858, 0.5719), (1.199, -1.123, 1.353), (1.209, -1.077, 1.453), (1.316, -0.9429, 0.624), (1.273, -0.9559, 0.6493), (1.275, -0.9554, 0.6481), (1.28, -0.9544, 0.6457), (1.314, -1.102, 0.7838), (1.31, -1.153, 0.8894), (1.732, -0.218, 1.51), (1.742, -0.2935, 1.565), (1.759, -0.3856, 1.604), (1.773, -0.491, 1.628), (1.316, -0.9409, 1.628), (1.317, -1.032, 1.558), (1.742, -0.2935, 0.6856), (1.759, -0.3856, 0.6472), (1.732, -0.218, 0.7409), (1.529, -0.48, 0.5394), (1.524, -0.4587, 0.5446), (1.773, -0.491, 0.6225), (1.19, -1.152, 1.242), (1.317, -0.9424, 0.6234), (1.427, -1.04, 0.6855), (1.305, -1.183, 1.005), (1.186, -1.162, 1.125), (1.846, -0.1908, 1.337), (1.866, -0.1713, 1.235), (1.874, -0.1637, 1.125), (1.818, -0.2187, 1.424), (1.553, -0.6011, 1.72), (1.671, -0.6021, 1.689), (1.43, -0.6002, 1.73), (1.778, -0.6029, 1.637), (1.429, -0.7229, 1.72), (1.428, -0.8405, 1.689), (1.428, -0.9479, 1.637), (1.866, -0.1713, 1.016), (1.846, -0.1908, 0.9136), (1.818, -0.2187, 0.8265), (1.671, -0.6021, 0.5621), (1.553, -0.6011, 0.5312), (1.545, -0.5935, 0.5312), (1.543, -0.5595, 0.5339), (1.541, -0.5272, 0.5365), (1.531, -0.4914, 0.5387), (1.778, -0.6029, 0.6136), (1.31, -1.153, 1.362), (1.314, -1.102, 1.467), (1.321, -0.9413, 0.6221), (1.428, -0.9479, 0.6136), (1.426, -1.112, 0.7777), (1.426, -1.163, 0.8852), (1.79, -0.2459, 1.483), (1.817, -0.3042, 1.51), (1.845, -0.3915, 1.538), (1.863, -0.4939, 1.558), (1.87, -0.6036, 1.565), (1.427, -1.04, 1.565), (1.817, -0.3042, 0.7409), (1.845, -0.3915, 0.7128), (1.863, -0.4939, 0.6932), (1.79, -0.2459, 0.7684), (1.546, -0.6011, 0.5306), (1.546, -0.5984, 0.5308), (1.87, -0.6036, 0.6855), (1.305, -1.183, 1.246), (1.389, -0.9107, 0.5998), (1.342, -0.9352, 0.6168), (1.383, -0.9141, 0.6022), (1.539, -0.9427, 0.6225), (1.426, -1.194, 1.003), (1.303, -1.193, 1.125), (1.538, -1.104, 0.7838), (1.873, -0.2945, 1.435), (1.911, -0.2765, 1.343), (1.936, -0.2625, 1.237), (1.55, -0.7216, 1.71), (1.665, -0.7182, 1.679), (1.771, -0.7147, 1.628), (1.545, -0.8371, 1.679), (1.539, -0.9427, 1.628), (1.936, -0.2625, 1.014), (1.911, -0.2765, 0.9083), (1.873, -0.2945, 0.8163), (1.55, -0.7216, 0.5414), (1.665, -0.7182, 0.5719), (1.545, -0.609, 0.5312), (1.771, -0.7147, 0.6225), (1.426, -1.163, 1.366), (1.426, -1.112, 1.473), (1.428, -0.8833, 0.5827), (1.405, -0.9025, 0.5942), (1.545, -0.8371, 0.5719), (1.537, -1.033, 0.6932), (1.542, -1.155, 0.8894), (1.546, -1.185, 1.005), (1.945, -0.2565, 1.125), (1.91, -0.3868, 1.453), (1.934, -0.4922, 1.467), (1.862, -0.7133, 1.558), (1.537, -1.033, 1.558), (1.91, -0.3868, 0.798), (1.934, -0.4922, 0.7838), (1.527, -0.7219, 0.5395), (1.531, -0.7056, 0.5384), (1.541, -0.6696, 0.5361), (1.543, -0.6376, 0.5335), (1.862, -0.7133, 0.6932), (1.426, -1.194, 1.248), (1.44, -0.8736, 0.5792), (1.458, -0.8574, 0.5732), (1.47, -0.8393, 0.5656), (1.656, -0.829, 0.6004), (1.645, -0.9293, 0.6472), (1.548, -1.195, 1.125), (1.426, -1.205, 1.125), (1.644, -1.08, 0.798), (1.653, -1.127, 0.8984), (1.957, -0.3772, 1.353), (1.986, -0.3685, 1.242), (1.942, -0.6042, 1.473), (1.656, -0.829, 1.651), (1.932, -0.716, 1.467), (1.756, -0.8199, 1.604), (1.645, -0.9293, 1.604), (1.538, -1.104, 1.467), (1.986, -0.3685, 1.009), (1.957, -0.3772, 0.8984), (1.942, -0.6042, 0.7777), (1.517, -0.7538, 0.547), (1.524, -0.7379, 0.5434), (1.932, -0.716, 0.7838), (1.756, -0.8199, 0.6472), (1.546, -1.185, 1.246), (1.542, -1.155, 1.362), (1.486, -0.8164, 0.561), (1.497, -0.8013, 0.5579), (1.513, -0.7643, 0.5494), (1.639, -1.014, 0.7128), (1.662, -1.156, 1.009), (1.666, -1.165, 1.125), (1.995, -0.3643, 1.125), (1.985, -0.4883, 1.362), (1.907, -0.821, 1.453), (1.841, -0.8153, 1.538), (1.639, -1.014, 1.538), (1.644, -1.08, 1.453), (1.985, -0.4883, 0.8894), (1.907, -0.821, 0.798), (1.841, -0.8153, 0.7128), (1.737, -0.9117, 0.6856), (1.736, -1.042, 0.8163), (1.754, -1.081, 0.9083), (1.768, -1.106, 1.014), (2.015, -0.4842, 1.246), (1.994, -0.6046, 1.366), (1.983, -0.7207, 1.362), (1.954, -0.8314, 1.353), (1.737, -0.9117, 1.565), (1.653, -1.127, 1.353), (2.015, -0.4842, 1.005), (1.994, -0.6046, 0.8852), (1.983, -0.7207, 0.8894), (1.954, -0.8314, 0.8984), (1.662, -1.156, 1.242), (1.726, -0.987, 0.7409), (1.774, -1.115, 1.125), (2.025, -0.4821, 1.125), (1.868, -0.9127, 1.435), (1.906, -0.9313, 1.343), (1.812, -0.9022, 1.51), (1.726, -0.987, 1.51), (1.736, -1.042, 1.435), (1.754, -1.081, 1.343), (1.868, -0.9127, 0.8163), (1.906, -0.9313, 0.9083), (1.812, -0.9022, 0.7409), (1.812, -0.9877, 0.8265), (1.84, -1.016, 0.9136), (1.859, -1.036, 1.016), (1.867, -1.044, 1.125), (2.025, -0.6048, 1.248), (2.013, -0.7253, 1.246), (1.982, -0.8406, 1.242), (1.931, -0.9457, 1.237), (1.768, -1.106, 1.237), (2.025, -0.6048, 1.003), (2.013, -0.7253, 1.005), (1.982, -0.8406, 1.009), (1.931, -0.9457, 1.014), (1.785, -0.9601, 0.7684), (2.035, -0.6049, 1.125), (1.812, -0.9877, 1.424), (1.84, -1.016, 1.337), (1.859, -1.036, 1.235), (1.785, -0.9601, 1.483), (2.024, -0.7275, 1.125), (1.992, -0.8449, 1.125), (1.939, -0.9519, 1.125), (1.199, -0.2342, 0.6457), (1.125, -0.2405, 0.6457), (1.126, -0.2466, 0.7183), (1.126, -0.2466, 0.5731), (1.057, -0.265, 0.7157), (1.199, -0.2405, 0.5718), (1.057, -0.265, 0.5757), (1.054, -0.2591, 0.6457), (1.273, -0.2405, 0.6457), (1.271, -0.2466, 0.5731), (1.129, -0.265, 0.5035), (1.062, -0.2822, 0.5089), (1.269, -0.265, 0.5035), (1.199, -0.2591, 0.501), (0.993, -0.2955, 0.5783), (1.002, -0.3103, 0.5149), (0.9893, -0.2901, 0.6457), (1.341, -0.265, 0.5757), (1.336, -0.2822, 0.5089), (1.131, -0.2955, 0.44), (1.068, -0.3103, 0.4485), (1.013, -0.3335, 0.4595), (1.266, -0.2955, 0.44), (1.33, -0.3103, 0.4485), (1.199, -0.2901, 0.4363), (0.9502, -0.3499, 0.5181), (0.9672, -0.3668, 0.4656), (1.404, -0.2955, 0.5783), (1.396, -0.3103, 0.5149), (1.385, -0.3335, 0.4595), (1.133, -0.338, 0.3854), (1.071, -0.3499, 0.3972), (1.019, -0.3668, 0.4141), (0.9837, -0.3833, 0.4306), (1.265, -0.338, 0.3854), (1.326, -0.3499, 0.3972), (1.379, -0.3668, 0.4141), (1.199, -0.3334, 0.3807), (0.9339, -0.4122, 0.4595), (1.447, -0.3499, 0.5181), (1.43, -0.3668, 0.4656), (1.414, -0.3833, 0.4306), (1.199, -0.3889, 0.3375), (1.131, -0.3926, 0.3428), (1.068, -0.4012, 0.3577), (1.013, -0.4122, 0.3808), (0.9672, -0.4183, 0.4141), (1.266, -0.3926, 0.3428), (1.33, -0.4012, 0.3577), (1.385, -0.4122, 0.3808), (0.9107, -0.4676, 0.4485), (1.487, -0.4012, 0.5149), (1.464, -0.4122, 0.4595), (1.43, -0.4183, 0.4141), (1.199, -0.4536, 0.3065), (1.129, -0.4562, 0.3123), (1.062, -0.4616, 0.3295), (1.002, -0.4676, 0.3577), (0.9502, -0.4708, 0.3972), (1.269, -0.4562, 0.3123), (1.336, -0.4616, 0.3295), (1.396, -0.4676, 0.3577), (1.515, -0.4616, 0.5089), (1.487, -0.4676, 0.4485), (1.447, -0.4708, 0.3972), (1.199, -0.5245, 0.2878), (1.126, -0.5258, 0.294), (1.057, -0.5284, 0.3123), (0.993, -0.531, 0.3428), (0.9384, -0.5323, 0.3854), (1.271, -0.5258, 0.294), (1.341, -0.5284, 0.3123), (1.404, -0.531, 0.3428), (1.532, -0.5284, 0.5035), (1.502, -0.531, 0.44), (1.459, -0.5323, 0.3854), (1.199, -0.5984, 0.2816), (1.125, -0.5984, 0.2878), (1.054, -0.5984, 0.3065), (0.9893, -0.5984, 0.3375), (0.9338, -0.5984, 0.3807), (1.273, -0.5984, 0.2878), (1.343, -0.5984, 0.3065), (1.408, -0.5984, 0.3375), (0.9384, -0.6644, 0.3854), (1.538, -0.5984, 0.501), (1.507, -0.5984, 0.4363), (1.464, -0.5984, 0.3807), (1.126, -0.6709, 0.294), (1.057, -0.6683, 0.3123), (0.993, -0.6657, 0.3428), (1.271, -0.6709, 0.294), (1.341, -0.6683, 0.3123), (1.404, -0.6657, 0.3428), (1.459, -0.6644, 0.3854), (1.199, -0.6722, 0.2878), (0.9502, -0.726, 0.3972), (1.532, -0.6683, 0.5035), (1.502, -0.6657, 0.44), (1.129, -0.7405, 0.3123), (1.062, -0.7351, 0.3295), (1.002, -0.7291, 0.3577), (0.9107, -0.7291, 0.4485), (1.269, -0.7405, 0.3123), (1.336, -0.7351, 0.3295), (1.396, -0.7291, 0.3577), (1.447, -0.726, 0.3972), (1.199, -0.7431, 0.3065), (0.9672, -0.7784, 0.4141), (1.515, -0.7351, 0.5089), (1.487, -0.7291, 0.4485), (1.131, -0.8041, 0.3428), (1.068, -0.7955, 0.3577), (1.013, -0.7845, 0.3808), (0.9339, -0.7845, 0.4595), (1.266, -0.8041, 0.3428), (1.33, -0.7955, 0.3577), (1.385, -0.7845, 0.3808), (1.43, -0.7784, 0.4141), (1.199, -0.8078, 0.3375), (0.9837, -0.8134, 0.4306), (1.487, -0.7955, 0.5149), (1.464, -0.7845, 0.4595), (1.133, -0.8587, 0.3854), (1.071, -0.8469, 0.3972), (1.019, -0.8299, 0.4141), (0.9672, -0.8299, 0.4656), (1.265, -0.8587, 0.3854), (1.326, -0.8469, 0.3972), (1.379, -0.8299, 0.4141), (1.414, -0.8134, 0.4306), (1.199, -0.8633, 0.3807), (1.013, -0.8633, 0.4595), (1.447, -0.8469, 0.5181), (1.43, -0.8299, 0.4656), (1.199, -0.9066, 0.4363), (1.131, -0.9012, 0.44), (1.068, -0.8864, 0.4485), (0.9502, -0.8469, 0.5181), (1.002, -0.8864, 0.5149), (1.266, -0.9012, 0.44), (1.33, -0.8864, 0.4485), (1.385, -0.8633, 0.4595), (1.062, -0.9146, 0.5089), (1.404, -0.9012, 0.5783), (1.396, -0.8864, 0.5149), (1.199, -0.9376, 0.501), (1.129, -0.9317, 0.5035), (0.993, -0.9012, 0.5783), (1.057, -0.9317, 0.5757), (1.269, -0.9317, 0.5035), (1.336, -0.9146, 0.5089), (1.126, -0.9501, 0.5731), (1.341, -0.9317, 0.5757), (1.199, -0.9562, 0.5718), (1.054, -0.9376, 0.6457), (0.9893, -0.9066, 0.6457), (1.125, -0.9562, 0.6457), (1.271, -0.9501, 0.5731), (1.199, -0.9625, 0.6457), (1.273, -0.9562, 0.6457), (1.057, -0.9317, 0.7157), (0.993, -0.9012, 0.7131)], [], [(1, 2, 3, 0), (1, 0, 8, 4), (2, 1, 10, 5), (3, 6, 12, 0), (2, 7, 14, 3), (4, 9, 10, 1), (5, 11, 7, 2), (4, 8, 26, 16), (9, 4, 16, 17), (5, 10, 29, 18), (11, 5, 18, 19), (12, 15, 8, 0), (12, 6, 35, 32, 20), (14, 13, 6, 3), (21, 6, 13, 22), (7, 23, 38, 14), (11, 24, 23, 7), (17, 27, 28, 9), (9, 28, 29, 10), (12, 31, 76, 61, 77, 46, 15), (31, 12, 20), (13, 14, 38, 33), (21, 22, 37, 49, 47, 34), (6, 21, 34, 35), (13, 36, 37, 22), (24, 11, 19, 30), (26, 8, 15, 25), (25, 15, 46, 39), (16, 26, 55, 40), (17, 16, 40, 41), (27, 17, 41, 42), (18, 29, 59, 43), (19, 18, 43, 44), (30, 19, 44, 45), (31, 20, 32, 47, 62, 76), (64, 48, 36, 13, 33), (34, 47, 32, 35), (36, 48, 84, 49, 37), (24, 50, 51, 23), (23, 51, 65, 38), (30, 52, 50, 24), (25, 53, 55, 26), (39, 54, 53, 25), (27, 56, 58, 28), (42, 57, 56, 27), (28, 58, 59, 29), (45, 60, 52, 30), (79, 63, 102, 80, 103, 33, 38), (92, 66, 93, 39, 46), (107, 67, 108, 94, 54, 39, 93), (40, 55, 95, 68), (41, 40, 68, 69), (42, 41, 69, 70), (57, 42, 70, 71), (59, 72, 73, 43), (43, 73, 74, 44), (44, 74, 75, 45), (45, 75, 99, 60), (47, 78, 101, 62), (64, 33, 81), (81, 103, 80, 82, 84, 48, 64), (49, 83, 78, 47), (51, 50, 86, 85), (50, 52, 89, 86), (38, 65, 87, 79), (65, 51, 85, 88), (52, 60, 99, 89), (53, 90, 95, 55), (54, 91, 90, 53), (56, 57, 98, 96), (58, 56, 96, 97), (57, 71, 113, 98), (59, 58, 97, 72), (76, 62, 61), (100, 46, 77), (79, 87, 125, 142, 139, 82, 63), (81, 33, 103), (49, 84, 121, 83), (65, 88, 125, 87), (46, 100, 105, 92), (66, 92, 105, 106), (94, 104, 91, 54), (95, 109, 110, 68), (68, 110, 111, 69), (69, 111, 112, 70), (70, 112, 113, 71), (72, 114, 115, 73), (73, 115, 116, 74), (74, 116, 117, 75), (75, 117, 136, 99), (62, 101, 137, 106), (78, 118, 138, 101), (83, 119, 118, 78), (63, 82, 102), (102, 82, 80), (84, 82, 139, 120), (85, 86, 124, 122), (88, 85, 122, 123), (86, 89, 126, 124), (89, 99, 136, 126), (95, 90, 127, 109), (90, 91, 128, 127), (91, 104, 143, 128), (105, 100, 77, 61, 62, 106), (107, 129, 67), (107, 93, 66, 106, 129), (130, 104, 94, 131), (129, 146, 144, 145, 132, 108, 67), (132, 94, 108), (96, 98, 135, 133), (97, 96, 133, 134), (72, 97, 134, 114), (98, 113, 151, 135), (83, 121, 158, 119), (84, 120, 160, 121), (123, 140, 163, 141, 88), (88, 141, 142, 125), (106, 137, 146, 129), (144, 171, 172, 130, 131, 145), (104, 130, 172, 143), (94, 132, 145, 131), (109, 147, 148, 110), (110, 148, 149, 111), (111, 149, 150, 112), (112, 150, 151, 113), (114, 152, 153, 115), (115, 153, 154, 116), (116, 154, 155, 117), (117, 155, 176, 136), (101, 138, 177, 137), (119, 156, 157, 118), (118, 157, 178, 138), (120, 139, 179, 159), (122, 124, 166, 161), (123, 122, 161, 162), (123, 164, 165, 140), (124, 126, 168, 166), (163, 167, 139, 142, 141), (126, 136, 176, 168), (109, 127, 169, 147), (127, 128, 170, 169), (128, 143, 181, 170), (133, 135, 175, 173), (134, 133, 173, 174), (114, 134, 174, 152), (135, 151, 188, 175), (119, 158, 194, 156), (121, 160, 196, 158), (120, 159, 198, 160), (164, 123, 162, 180), (165, 167, 163, 140), (164, 180, 202, 201, 167, 165), (137, 177, 208, 146), (143, 172, 171, 182), (144, 146, 208, 183), (147, 184, 185, 148), (148, 185, 186, 149), (149, 186, 187, 150), (150, 187, 188, 151), (152, 189, 190, 153), (153, 190, 191, 154), (154, 191, 192, 155), (155, 192, 214, 176), (138, 178, 215, 177), (156, 193, 195, 157), (157, 195, 216, 178), (139, 167, 217, 179), (159, 179, 218, 197), (161, 166, 203, 199), (162, 161, 199, 200), (180, 162, 219, 221, 246, 202), (166, 168, 204, 203), (168, 176, 214, 204), (147, 169, 205, 184), (169, 170, 206, 205), (170, 181, 222, 206), (182, 209, 252, 207, 181, 143), (183, 210, 209, 182, 171, 144), (173, 175, 213, 211), (174, 173, 211, 212), (152, 174, 212, 189), (175, 188, 230, 213), (156, 194, 236, 193), (158, 196, 237, 194), (160, 198, 239, 196), (159, 197, 241, 198), (219, 162, 200, 220), (167, 201, 247, 217), (223, 181, 207), (177, 215, 253, 208), (183, 208, 253, 224), (210, 183, 224, 225), (184, 226, 227, 185), (185, 227, 228, 186), (186, 228, 229, 187), (187, 229, 230, 188), (190, 189, 260, 231), (191, 190, 231, 232), (192, 191, 232, 233), (214, 192, 233, 234), (178, 216, 261, 215), (195, 193, 262, 235), (216, 195, 235, 238), (179, 217, 265, 218), (218, 240, 241, 197), (203, 242, 243, 199), (199, 243, 267, 200), (200, 245, 244, 220), (246, 201, 202), (204, 248, 242, 203), (214, 234, 248, 204), (184, 205, 249, 226), (205, 206, 251, 249), (250, 222, 181, 223), (206, 222, 272, 251), (207, 252, 254, 270, 250, 223), (210, 254, 252, 209), (225, 255, 254, 210), (213, 256, 257, 211), (211, 257, 258, 212), (212, 258, 260, 189), (230, 259, 256, 213), (194, 237, 285, 236), (236, 263, 262, 193), (196, 239, 287, 237), (238, 264, 261, 216), (198, 241, 289, 239), (240, 218, 265, 266), (221, 219, 220, 244, 247, 201), (245, 200, 294, 318, 268), (244, 245, 268, 269, 247), (221, 201, 246), (217, 247, 297, 265), (222, 250, 270, 271), (215, 261, 302, 253), (224, 253, 302, 273), (225, 224, 273, 274), (255, 225, 274, 275), (227, 226, 305, 276), (228, 227, 276, 277), (229, 228, 277, 278), (230, 229, 278, 259), (231, 260, 310, 279), (232, 231, 279, 280), (233, 232, 280, 281), (234, 233, 281, 282), (235, 262, 313, 283), (238, 235, 283, 284), (263, 236, 285, 286), (264, 238, 284, 288), (240, 290, 289, 241), (266, 291, 290, 240), (242, 292, 296, 243), (248, 293, 292, 242), (294, 200, 267, 295), (243, 296, 320, 267), (234, 282, 293, 248), (321, 269, 268, 318), (297, 316, 266, 265), (305, 226, 249, 298), (298, 249, 251, 299), (299, 251, 272, 301), (322, 300, 272, 222, 271), (323, 272, 300), (302, 261, 264, 311), (325, 254, 255, 303), (303, 255, 275, 304), (308, 257, 256, 306), (306, 256, 259, 307), (309, 258, 257, 308), (310, 260, 258, 309), (311, 264, 288, 315), (313, 262, 263, 312), (312, 263, 286, 314), (339, 285, 237, 287), (342, 287, 239, 289), (316, 317, 291, 266), (291, 345, 344, 290), (317, 346, 345, 291), (292, 347, 353, 296), (293, 348, 347, 292), (282, 335, 348, 293), (294, 295, 319, 350, 321, 318), (295, 267, 351, 349, 378, 319), (351, 267, 320, 352), (296, 353, 381, 320), (354, 297, 247, 269), (321, 355, 354, 269), (316, 297, 354, 356), (298, 357, 365, 305), (299, 358, 357, 298), (301, 359, 358, 299), (325, 322, 271, 270, 254), (323, 300, 322, 325, 360), (272, 323, 360, 324), (361, 301, 272, 324, 385), (325, 303, 363, 362), (303, 304, 387, 363), (326, 273, 302, 311), (327, 274, 273, 326), (328, 275, 274, 327), (364, 304, 275, 328), (365, 329, 276, 305), (329, 330, 277, 276), (330, 331, 278, 277), (331, 307, 259, 278), (306, 366, 368, 308), (307, 367, 366, 306), (308, 368, 369, 309), (309, 369, 370, 310), (370, 332, 279, 310), (332, 333, 280, 279), (333, 334, 281, 280), (334, 335, 282, 281), (311, 315, 375, 326), (312, 371, 373, 313), (314, 372, 371, 312), (373, 336, 283, 313), (336, 337, 284, 283), (337, 338, 288, 284), (338, 343, 315, 288), (287, 342, 402, 339), (339, 340, 286, 285), (340, 341, 314, 286), (341, 374, 372, 314), (342, 289, 290, 344), (315, 343, 407, 375), (317, 316, 356, 376), (346, 317, 376, 377), (378, 350, 319), (414, 350, 349, 351, 352, 380), (320, 379, 380, 352), (355, 321, 413, 382), (383, 359, 301, 384), (325, 385, 324, 360), (301, 361, 386, 384), (325, 362, 386, 361, 385), (326, 375, 388, 327), (327, 388, 390, 328), (364, 389, 387, 304), (328, 390, 425, 364), (329, 365, 426, 391), (330, 329, 391, 392), (331, 330, 392, 393), (307, 331, 393, 367), (332, 370, 431, 394), (333, 332, 394, 395), (334, 333, 395, 396), (335, 334, 396, 397), (336, 373, 435, 398), (337, 336, 398, 399), (338, 337, 399, 400), (343, 338, 400, 401), (340, 339, 402, 403), (341, 340, 403, 404), (374, 341, 404, 405), (344, 406, 402, 342), (345, 408, 406, 344), (346, 409, 408, 345), (377, 410, 409, 346), (348, 411, 412, 347), (347, 412, 416, 353), (335, 397, 411, 348), (321, 350, 414, 413), (349, 350, 378), (320, 381, 439, 415, 379), (415, 414, 380, 379), (353, 416, 440, 381), (354, 355, 417, 356), (355, 382, 442, 417), (356, 417, 437, 376), (357, 418, 426, 365), (358, 419, 418, 357), (359, 420, 419, 358), (386, 362, 443, 421, 383, 384), (421, 359, 383), (362, 363, 423, 422), (363, 387, 446, 423), (389, 364, 425, 424), (367, 427, 428, 366), (366, 428, 429, 368), (368, 429, 430, 369), (369, 430, 431, 370), (371, 432, 435, 373), (372, 433, 432, 371), (374, 434, 433, 372), (343, 401, 461, 407), (405, 436, 434, 374), (375, 407, 447, 388), (376, 437, 438, 377), (377, 438, 467, 410), (415, 439, 471, 496, 414), (382, 413, 470, 441), (359, 421, 443, 444, 503, 420), (362, 422, 444, 443), (389, 445, 446, 387), (388, 447, 449, 390), (424, 448, 445, 389), (390, 449, 483, 425), (391, 426, 484, 450), (392, 391, 450, 451), (393, 392, 451, 452), (367, 393, 452, 427), (431, 453, 454, 394), (394, 454, 455, 395), (395, 455, 456, 396), (396, 456, 411, 397), (435, 457, 458, 398), (398, 458, 459, 399), (399, 459, 460, 400), (400, 460, 461, 401), (402, 406, 462, 403), (403, 462, 463, 404), (404, 463, 464, 405), (405, 464, 491, 436), (406, 408, 465, 462), (408, 409, 466, 465), (409, 410, 493, 466), (412, 411, 456, 468), (416, 412, 468, 469), (413, 414, 496, 470), (440, 416, 469, 472), (381, 440, 473, 474), (382, 441, 500, 442), (417, 442, 492, 437), (418, 475, 484, 426), (419, 476, 475, 418), (420, 477, 476, 419), (422, 423, 480, 478), (444, 422, 478, 479, 533, 503), (423, 446, 506, 480), (424, 425, 483, 481), (448, 424, 481, 482), (428, 427, 452, 485), (429, 428, 485, 486), (430, 429, 486, 487), (431, 430, 487, 453), (435, 432, 488, 457), (432, 433, 489, 488), (433, 434, 490, 489), (434, 436, 491, 490), (407, 461, 507, 447), (437, 492, 494, 438), (438, 494, 523, 467), (467, 495, 493, 410), (381, 474, 471, 439), (440, 472, 497, 473), (528, 498, 496, 471, 474, 473, 497), (441, 470, 527, 499), (477, 420, 501, 502), (445, 504, 506, 446), (448, 505, 504, 445), (447, 507, 509, 449), (482, 508, 505, 448), (449, 509, 540, 483), (484, 510, 511, 450), (450, 511, 512, 451), (451, 512, 485, 452), (453, 513, 514, 454), (454, 514, 515, 455), (455, 515, 468, 456), (458, 457, 548, 516, 581, 626, 517), (458, 517, 518, 459), (459, 518, 519, 460), (460, 519, 507, 461), (462, 465, 520, 463), (463, 520, 521, 464), (464, 521, 549, 491), (465, 466, 522, 520), (466, 493, 551, 522), (495, 467, 523, 524), (469, 468, 515, 525), (472, 469, 525, 526), (470, 496, 556, 527), (472, 555, 648, 598, 557, 528, 497), (441, 499, 559, 500), (442, 500, 550, 492), (484, 475, 529, 510), (475, 476, 530, 529), (476, 477, 532, 530), (502, 531, 532, 477), (420, 503, 533, 501), (533, 479, 560, 531, 502, 501), (478, 480, 536, 534), (479, 478, 534, 535), (480, 506, 566, 536), (481, 483, 540, 537), (482, 481, 537, 538), (508, 482, 538, 539), (486, 485, 512, 541), (487, 486, 541, 542), (453, 487, 542, 513), (543, 457, 488, 544), (489, 546, 668, 622, 545, 621, 544, 488), (489, 490, 547, 546), (490, 491, 549, 547), (492, 550, 553, 494), (495, 552, 551, 493), (494, 553, 591, 523), (524, 554, 552, 495), (472, 526, 595, 555), (496, 498, 597, 556), (557, 498, 528), (527, 558, 559, 499), (532, 531, 560, 561), (600, 562, 561, 560, 479, 535, 603), (504, 563, 566, 506), (505, 564, 563, 504), (508, 565, 564, 505), (567, 509, 507, 568), (539, 569, 565, 508), (509, 570, 571, 572, 540), (510, 573, 574, 511), (511, 574, 541, 512), (513, 575, 576, 514), (514, 576, 525, 515), (620, 577, 578, 543, 544, 621), (543, 578, 666, 580, 548, 457), (580, 579, 625, 516, 548), (518, 517, 671, 633, 674, 582, 627, 628, 629, 630, 631, 632), (519, 518, 583, 584, 585, 586, 587), (507, 519, 588, 589, 568), (520, 522, 590, 521), (521, 590, 639, 549), (522, 551, 641, 590), (524, 523, 591, 592), (554, 524, 592, 593), (526, 525, 576, 594), (556, 596, 558, 527), (598, 498, 557), (500, 559, 640, 550), (510, 529, 599, 573), (529, 530, 651, 599), (562, 532, 561), (536, 601, 602, 534), (534, 602, 652, 535), (566, 604, 601, 536), (509, 567, 605, 606, 607, 608, 609, 610, 570), (537, 540, 572, 611, 612, 613), (614, 538, 537, 615, 616), (538, 617, 618, 539), (539, 618, 662, 569), (542, 541, 574, 619), (513, 542, 619, 575), (669, 706, 746, 546, 547, 624, 747, 707, 744, 623), (547, 549, 639, 624), (516, 625, 581), (519, 587, 634, 635, 636, 637, 588), (583, 518, 632, 638), (550, 640, 644, 553), (552, 642, 641, 551), (554, 643, 642, 552), (553, 644, 675, 591), (593, 645, 643, 554), (596, 556, 597, 647), (537, 613, 656, 657, 658, 659, 660, 615), (661, 617, 538, 614), (578, 577, 579, 666), (545, 620, 621), (622, 667, 620, 545), (666, 579, 580), (671, 517, 626, 672), (627, 582, 673), (592, 591, 675, 676), (593, 592, 676, 677), (645, 593, 677, 678), (594, 576, 575, 664), (679, 595, 526, 594), (681, 646, 680, 555, 595), (647, 597, 684, 683), (597, 646, 681, 724, 684), (648, 555, 685), (680, 646, 597, 498, 598, 648, 685), (640, 559, 558, 649), (649, 558, 596, 650), (650, 596, 647, 682), (573, 599, 686, 663), (599, 651, 728, 686), (530, 532, 562, 600, 691, 687, 651), (601, 688, 690, 602), (604, 689, 688, 601), (602, 690, 730, 652), (600, 603, 691), (692, 603, 535, 652), (653, 604, 566, 563), (654, 653, 563, 564), (655, 654, 564, 565), (662, 655, 565, 569), (617, 661, 693, 694, 695, 696, 697, 698), (617, 699, 700, 618), (618, 700, 738, 662), (619, 574, 573, 663), (575, 619, 663, 664), (665, 620, 667, 701), (702, 577, 620, 665), (579, 577, 702, 703), (668, 704, 667, 622), (668, 546, 746, 741, 704), (623, 705, 669), (624, 639, 715, 708), (703, 670, 625, 579), (670, 709, 710, 625), (672, 710, 633, 671), (672, 626, 581, 625, 710), (673, 582, 711), (674, 633, 710, 712), (674, 712, 713, 714, 711, 582), (715, 639, 590, 641), (644, 640, 649, 716), (642, 717, 715, 641), (643, 718, 717, 642), (645, 719, 718, 643), (675, 644, 716, 720), (678, 721, 719, 645), (594, 664, 756, 679), (722, 595, 679, 723), (685, 555, 680), (595, 722, 724, 681), (683, 725, 682, 647), (650, 726, 716, 649), (682, 727, 726, 650), (687, 729, 791, 728, 651), (604, 653, 731, 689), (691, 603, 692, 729, 687), (652, 730, 766, 692), (653, 654, 732, 731), (654, 655, 733, 732), (655, 662, 738, 733), (617, 698, 734, 735, 736, 737, 699), (701, 739, 740, 665), (665, 740, 772, 702), (741, 742, 667, 704), (701, 667, 742, 743), (744, 745, 705, 623), (669, 705, 706), (811, 748, 774, 747, 624, 708, 776), (670, 703, 773, 749), (709, 670, 749, 750), (713, 712, 751, 752), (675, 720, 753, 676), (676, 753, 754, 677), (677, 754, 755, 678), (678, 755, 786, 721), (679, 758, 757, 723), (724, 722, 723, 757, 760, 684), (684, 760, 761, 683), (683, 761, 765, 725), (727, 682, 725, 759), (663, 686, 756, 664), (686, 728, 821, 792, 822, 762, 756), (688, 763, 765, 690), (689, 764, 763, 688), (690, 765, 761, 730), (699, 737, 767, 768), (699, 769, 770, 700), (700, 770, 803, 738), (739, 701, 743, 771), (703, 702, 772, 773), (742, 741, 746, 706, 705), (744, 707, 775, 745), (705, 745, 809, 742), (774, 775, 707, 747), (715, 717, 783, 708), (750, 777, 751, 709), (709, 751, 712, 710), (751, 778, 779, 780, 781, 752), (720, 716, 726, 782), (717, 718, 784, 783), (718, 719, 785, 784), (719, 721, 786, 785), (756, 787, 788, 758, 679), (788, 760, 757, 758), (725, 765, 763, 759), (727, 789, 782, 726), (759, 790, 789, 727), (729, 692, 820, 791), (689, 731, 794, 764), (821, 793, 820, 692, 766, 792), (730, 761, 760, 766), (731, 732, 795, 794), (732, 733, 796, 795), (733, 738, 803, 796), (801, 802, 852, 826, 853, 769, 699, 768, 797, 798, 799, 800), (771, 804, 805, 739), (739, 805, 806, 740), (740, 806, 830, 772), (743, 742, 809, 807), (771, 743, 807, 808), (748, 810, 775, 774), (776, 708, 812), (749, 773, 829, 813), (750, 749, 813, 814), (777, 750, 814, 815), (778, 751, 777, 816), (720, 782, 817, 753), (753, 817, 818, 754), (754, 818, 819, 755), (755, 819, 844, 786), (787, 756, 762), (788, 787, 762, 822, 766, 760), (759, 763, 764, 790), (728, 791, 820, 793), (823, 802, 801, 824), (851, 825, 876, 827, 770, 769, 874), (770, 827, 854, 803), (804, 771, 808, 828), (773, 772, 830, 829), (745, 775, 832, 831), (809, 745, 831, 807), (811, 810, 748), (775, 810, 860, 832), (776, 812, 836, 834, 810, 811), (708, 835, 836, 812), (815, 837, 838, 839, 777), (777, 839, 840, 816), (784, 785, 843, 842), (785, 786, 844, 843), (782, 789, 845, 817), (821, 728, 793), (792, 766, 822), (849, 802, 823, 850), (815, 865, 866, 867, 868, 837), (846, 845, 789, 790), (846, 790, 764, 794), (847, 846, 794, 795), (848, 847, 795, 796), (854, 848, 796, 803), (851, 875, 825), (852, 802, 849, 872, 873), (852, 873, 877, 826), (826, 877, 878, 853), (769, 853, 878, 874), (854, 827, 890, 879), (857, 805, 804, 855), (855, 804, 828, 856), (828, 880, 898, 856), (858, 806, 805, 857), (829, 830, 882, 881), (882, 830, 806, 858), (859, 808, 807, 831), (880, 828, 808, 859), (831, 832, 883, 859), (810, 834, 901, 860), (832, 860, 902, 883), (885, 833, 884, 835, 708, 783, 861), (903, 834, 836, 835, 884), (881, 862, 813, 829), (862, 863, 814, 813), (863, 864, 815, 814), (865, 815, 864, 886), (887, 841, 888, 869, 861, 783, 784, 842, 931, 910), (960, 889, 913, 932, 842, 843, 890, 919), (843, 844, 879, 890), (870, 818, 817, 845), (871, 819, 818, 870), (879, 844, 819, 871), (845, 846, 847, 870), (848, 871, 870, 847), (854, 879, 871, 848), (891, 892, 873, 872, 893), (876, 825, 875, 894, 895), (876, 895, 940, 917, 920, 827), (873, 892, 918, 877), (878, 877, 875, 851, 874), (857, 855, 897, 896), (855, 856, 921, 897), (858, 857, 896, 899), (882, 858, 899, 900), (859, 883, 922, 880), (833, 903, 884), (885, 904, 903, 833), (869, 904, 885, 861), (881, 905, 906, 862), (862, 906, 907, 863), (863, 907, 926, 864), (886, 864, 908, 909), (887, 911, 841), (888, 841, 911, 912), (869, 888, 912, 904), (914, 892, 891, 915), (875, 916, 939, 894), (919, 890, 827, 920), (880, 922, 945, 898), (898, 923, 921, 856), (882, 900, 905, 881), (860, 901, 948, 902), (883, 902, 950, 922), (904, 925, 924, 903), (903, 924, 901, 834), (908, 864, 926, 927), (908, 928, 929, 930, 909), (910, 911, 887), (889, 933, 934, 913), (935, 936, 892, 914, 937, 938), (877, 918, 916, 875), (895, 894, 940), (892, 936, 965, 918), (941, 933, 960, 919, 920, 917), (896, 897, 944, 942), (899, 896, 942, 943), (897, 921, 967, 944), (923, 898, 945, 946), (900, 899, 943, 947), (924, 949, 948, 901), (925, 904, 912, 951), (900, 947, 952, 905), (905, 952, 953, 906), (906, 953, 954, 907), (907, 954, 973, 926), (927, 955, 974, 975, 976, 956, 908), (908, 956, 957, 928), (931, 958, 959, 911, 910), (911, 959, 978, 912), (913, 934, 961, 932), (932, 961, 958, 931, 842), (960, 933, 889), (934, 933, 980, 962), (963, 936, 935, 964), (918, 965, 966, 916), (916, 966, 985, 939), (894, 939, 986, 941), (940, 894, 941, 917), (923, 968, 967, 921), (922, 950, 992, 945), (946, 969, 968, 923), (902, 948, 994, 950), (949, 924, 925, 970), (951, 971, 970, 925), (927, 926, 973, 972), (955, 927, 972, 977), (951, 912, 978, 979), (961, 934, 959, 958), (962, 981, 959, 934), (982, 983, 936, 963, 984), (936, 983, 1013, 965), (933, 941, 986, 980), (942, 944, 990, 987), (943, 942, 987, 988), (947, 943, 988, 989), (944, 967, 1015, 990), (946, 945, 992, 991), (969, 946, 991, 993), (949, 995, 994, 948), (970, 996, 995, 949), (947, 989, 998, 952), (952, 998, 999, 953), (953, 999, 1000, 954), (954, 1000, 1023, 973), (974, 955, 1001, 1002, 1003, 1004, 1005), (977, 1006, 1001, 955), (978, 959, 981, 979), (979, 997, 971, 951), (962, 980, 1027, 1007), (981, 962, 1007, 1008), (1009, 983, 982, 1010, 1011, 1012), (965, 1013, 1014, 966), (966, 1014, 1030, 985), (939, 985, 1031, 986), (968, 1016, 1015, 967), (969, 1017, 1016, 968), (950, 994, 1038, 992), (993, 1018, 1017, 969), (971, 1019, 996, 970), (997, 1020, 1019, 971), (972, 973, 1023, 1021), (977, 972, 1021, 1022), (1002, 1001, 1024, 1025), (1006, 977, 1022, 1026), (1008, 997, 979, 981), (1028, 1029, 983, 1009), (980, 986, 1031, 1027), (983, 1029, 1057, 1013), (987, 990, 1035, 1032), (988, 987, 1032, 1033), (989, 988, 1033, 1034), (990, 1015, 1059, 1035), (991, 992, 1038, 1036), (993, 991, 1036, 1037), (1018, 993, 1037, 1039), (995, 1040, 1038, 994), (996, 1041, 1040, 995), (1019, 1042, 1041, 996), (997, 1008, 1054, 1020), (989, 1034, 1043, 998), (998, 1043, 1044, 999), (999, 1044, 1045, 1000), (1000, 1045, 1068, 1023), (1006, 1046, 1047, 1001), (1024, 1001, 1047, 1048, 1049, 1050, 1051), (1026, 1052, 1046, 1006), (1007, 1027, 1072, 1053), (1008, 1007, 1053, 1054), (1055, 1056, 1029, 1028), (1013, 1057, 1058, 1014), (1014, 1058, 1077, 1030), (985, 1030, 1078, 1031), (1016, 1060, 1059, 1015), (1017, 1061, 1060, 1016), (1018, 1062, 1061, 1017), (1039, 1063, 1062, 1018), (1020, 1064, 1042, 1019), (1021, 1023, 1068, 1065), (1022, 1021, 1065, 1066), (1026, 1022, 1066, 1067), (1048, 1047, 1069, 1070), (1052, 1026, 1067, 1071), (1073, 1056, 1055, 1074, 1075), (1056, 1076, 1100, 1029), (1027, 1031, 1078, 1072), (1057, 1029, 1100, 1079), (1035, 1080, 1081, 1032), (1032, 1081, 1082, 1033), (1033, 1082, 1103, 1034), (1059, 1060, 1080, 1035), (1038, 1040, 1083, 1036), (1036, 1083, 1084, 1037), (1037, 1084, 1085, 1039), (1039, 1085, 1106, 1063), (1040, 1041, 1086, 1083), (1041, 1042, 1087, 1086), (1042, 1064, 1107, 1087), (1020, 1054, 1096, 1064), (1043, 1034, 1103, 1088), (1044, 1043, 1088, 1089), (1045, 1044, 1089, 1090), (1068, 1045, 1090, 1065), (1047, 1046, 1092, 1091), (1046, 1052, 1094, 1092), (1069, 1047, 1093), (1052, 1071, 1114, 1094), (1053, 1072, 1115, 1095), (1054, 1053, 1095, 1096), (1097, 1056, 1073, 1098), (1076, 1056, 1097, 1116, 1117, 1118, 1099), (1058, 1057, 1079, 1101), (1077, 1058, 1101, 1102), (1030, 1077, 1122, 1078), (1060, 1061, 1104, 1080), (1061, 1062, 1105, 1104), (1062, 1063, 1127, 1105), (1065, 1090, 1108, 1066), (1066, 1108, 1109, 1067), (1067, 1109, 1135, 1071), (1047, 1091, 1110, 1111, 1112, 1113, 1093), (1099, 1119, 1120, 1076), (1076, 1120, 1145, 1100), (1102, 1121, 1122, 1077), (1072, 1078, 1122, 1115), (1079, 1100, 1145, 1123), (1101, 1079, 1123, 1124), (1080, 1104, 1125, 1081), (1081, 1125, 1126, 1082), (1082, 1126, 1148, 1103), (1083, 1086, 1128, 1084), (1084, 1128, 1130, 1085), (1106, 1129, 1127, 1063), (1085, 1130, 1151, 1106), (1086, 1087, 1131, 1128), (1087, 1107, 1152, 1131), (1107, 1064, 1096, 1132), (1088, 1103, 1148, 1133), (1089, 1088, 1133, 1134), (1090, 1089, 1134, 1108), (1091, 1092, 1119, 1099), (1091, 1136, 1137, 1110), (1092, 1094, 1139, 1119), (1114, 1071, 1135, 1138), (1094, 1114, 1156, 1139), (1115, 1140, 1141, 1095), (1095, 1141, 1132, 1096), (1091, 1099, 1118, 1142, 1143, 1144, 1136), (1102, 1101, 1124, 1146), (1121, 1102, 1146, 1147), (1104, 1105, 1149, 1125), (1105, 1127, 1162, 1149), (1129, 1106, 1151, 1150), (1132, 1153, 1152, 1107), (1108, 1134, 1154, 1109), (1109, 1154, 1168, 1135), (1138, 1155, 1156, 1114), (1119, 1139, 1157, 1120), (1120, 1157, 1172, 1145), (1122, 1121, 1140, 1115), (1121, 1147, 1171, 1140), (1123, 1145, 1172, 1158), (1124, 1123, 1158, 1159), (1146, 1124, 1159, 1160), (1125, 1149, 1161, 1126), (1126, 1161, 1174, 1148), (1129, 1163, 1162, 1127), (1128, 1131, 1165, 1130), (1150, 1164, 1163, 1129), (1130, 1165, 1177, 1151), (1131, 1152, 1178, 1165), (1153, 1132, 1141, 1166), (1133, 1148, 1174, 1167), (1134, 1133, 1167, 1154), (1138, 1135, 1168, 1169), (1155, 1138, 1169, 1170), (1139, 1156, 1183, 1157), (1140, 1171, 1166, 1141), (1147, 1146, 1160, 1173), (1149, 1162, 1188, 1161), (1150, 1151, 1177, 1175), (1164, 1150, 1175, 1176), (1153, 1179, 1178, 1152), (1166, 1180, 1179, 1153), (1154, 1167, 1193, 1168), (1155, 1181, 1183, 1156), (1170, 1182, 1181, 1155), (1157, 1183, 1197, 1172), (1147, 1173, 1192, 1171), (1158, 1172, 1197, 1184), (1159, 1158, 1184, 1185), (1160, 1159, 1185, 1186), (1173, 1160, 1186, 1187), (1161, 1188, 1198, 1174), (1163, 1189, 1188, 1162), (1164, 1190, 1189, 1163), (1176, 1191, 1190, 1164), (1165, 1178, 1202, 1177), (1171, 1192, 1180, 1166), (1167, 1174, 1198, 1193), (1169, 1168, 1193, 1194), (1170, 1169, 1194, 1195), (1182, 1170, 1195, 1196), (1173, 1187, 1201, 1192), (1175, 1177, 1202, 1199), (1176, 1175, 1199, 1200), (1191, 1176, 1200, 1201), (1179, 1199, 1202, 1178), (1180, 1200, 1199, 1179), (1192, 1201, 1200, 1180), (1197, 1183, 1181, 1184), (1184, 1181, 1182, 1185), (1185, 1182, 1196, 1186), (1186, 1196, 1205, 1187), (1198, 1188, 1189, 1203), (1190, 1204, 1203, 1189), (1191, 1205, 1204, 1190), (1201, 1187, 1205, 1191), (1198, 1203, 1194, 1193), (1203, 1204, 1195, 1194), (1204, 1205, 1196, 1195), (840, 1206, 1207, 1208, 779, 778, 816), (1207, 1206, 1211, 1209), (1206, 840, 839, 838), (779, 1208, 780), (1209, 1212, 1213, 1207), (1213, 1210, 1208, 1207), (1208, 1210, 714, 713, 752, 781), (1206, 838, 837, 868, 1214), (780, 1208, 781), (629, 1210, 1213, 630), (1210, 628, 627, 673, 711, 714), (1214, 1215, 1211, 1206), (867, 1214, 868), (1215, 1218, 1219, 1211), (1219, 1216, 1209, 1211), (1216, 1217, 1212, 1209), (1212, 1220, 1222, 1213), (1217, 1221, 1220, 1212), (628, 1210, 629), (630, 1213, 1222, 631), (1215, 1214, 866, 865, 886, 909, 930, 1223), (866, 1214, 867), (1218, 1215, 1223, 1224), (1217, 1216, 1225, 1226), (1221, 1217, 1226, 1227), (1222, 638, 632, 631), (1230, 1225, 1216, 1219), (585, 1222, 1220, 586), (1222, 584, 583, 638), (929, 1233, 1223, 930), (1224, 1223, 1233, 1234), (1230, 1219, 1218, 1228), (1228, 1218, 1224, 1229), (1225, 1230, 1243, 1236), (1226, 1225, 1236, 1237), (1227, 1226, 1237, 1238), (584, 1222, 585), (586, 1220, 1221, 1231, 634, 587), (1231, 1221, 1227, 1232), (1232, 1227, 1238, 1239), (957, 1233, 929, 928), (1234, 1235, 1229, 1224), (1228, 1240, 1243, 1230), (1229, 1241, 1240, 1228), (1235, 1242, 1241, 1229), (634, 1231, 635), (636, 1231, 1232, 637), (1232, 1239, 1252, 1244), (976, 1233, 957, 956), (1234, 1233, 976, 975, 1245), (1235, 1234, 1245, 1246), (1242, 1235, 1246, 1247), (1243, 1248, 1249, 1236), (1236, 1249, 1250, 1237), (1237, 1250, 1251, 1238), (1238, 1251, 1252, 1239), (635, 1231, 636), (637, 1232, 1244, 589, 588), (1243, 1240, 1253, 1248), (1240, 1241, 1254, 1253), (1242, 1247, 1259, 1255), (589, 1244, 605, 567, 568), (1244, 1252, 1264, 1256), (1005, 1245, 975, 974), (1245, 1257, 1258, 1246), (1246, 1258, 1259, 1247), (1255, 1254, 1241, 1242), (1248, 1260, 1261, 1249), (1249, 1261, 1262, 1250), (1251, 1263, 1264, 1252), (605, 1244, 1256, 606), (1004, 1257, 1245, 1005), (1248, 1253, 1265, 1260), (1253, 1254, 1266, 1265), (1254, 1255, 1267, 1266), (1255, 1259, 1270, 1267), (1263, 1251, 1250, 1262), (606, 1256, 607), (608, 1256, 1264, 609), (1003, 1257, 1004), (1257, 1268, 1269, 1258), (1258, 1269, 1270, 1259), (1261, 1272, 1273, 1262), (1262, 1273, 1274, 1263), (1263, 1274, 1275, 1264), (607, 1256, 608), (609, 1264, 1275, 610), (1025, 1268, 1257, 1003, 1002), (1260, 1265, 1276, 1271), (1265, 1266, 1277, 1276), (1266, 1267, 1278, 1277), (1267, 1270, 1281, 1278), (1272, 1261, 1260, 1271), (610, 1275, 571, 570), (1051, 1268, 1025, 1024), (1268, 1279, 1280, 1269), (1269, 1280, 1281, 1270), (1271, 1282, 1283, 1272), (1272, 1283, 1284, 1273), (1273, 1284, 1285, 1274), (1274, 1285, 1286, 1275), (571, 1275, 1286, 611, 572), (1050, 1279, 1268, 1051), (1271, 1276, 1287, 1282), (1278, 1281, 1293, 1289), (611, 1286, 1290, 612), (1049, 1279, 1050), (1279, 1291, 1292, 1280), (1280, 1292, 1293, 1281), (1288, 1287, 1276, 1277), (1289, 1288, 1277, 1278), (1283, 1282, 1301, 1294), (1284, 1283, 1294, 1295), (1285, 1284, 1295, 1296), (1286, 1285, 1296, 1290), (612, 1290, 656, 613), (1070, 1291, 1279, 1049, 1048), (1287, 1297, 1301, 1282), (1288, 1298, 1297, 1287), (1289, 1299, 1298, 1288), (656, 1290, 1302, 657), (1113, 1303, 1291, 1070, 1069, 1093), (1292, 1291, 1303, 1304), (1293, 1292, 1304, 1300), (1299, 1289, 1293, 1300), (1294, 1301, 1313, 1305), (1295, 1294, 1305, 1306), (1296, 1295, 1306, 1307), (1290, 1296, 1307, 1302), (657, 1302, 1308, 658), (1112, 1303, 1113), (1297, 1309, 1313, 1301), (1298, 1310, 1309, 1297), (1299, 1311, 1310, 1298), (1300, 1312, 1311, 1299), (1302, 1314, 1320, 1308), (658, 1308, 659), (1111, 1315, 1303, 1112), (1304, 1303, 1315, 1316), (1300, 1304, 1316, 1312), (1307, 1306, 1318, 1319), (659, 1308, 660), (1137, 1315, 1111, 1110), (1309, 1321, 1325, 1313), (1310, 1322, 1321, 1309), (1311, 1323, 1322, 1310), (1312, 1324, 1323, 1311), (1325, 1317, 1305, 1313), (1317, 1318, 1306, 1305), (1319, 1314, 1302, 1307), (660, 1308, 1320, 616, 615), (1144, 1327, 1315, 1137, 1136), (1316, 1315, 1327, 1328), (1312, 1316, 1328, 1324), (1317, 1325, 1337, 1329), (1318, 1317, 1329, 1330), (1319, 1318, 1330, 1331), (1314, 1319, 1331, 1326), (616, 1320, 693, 661, 614), (1332, 1320, 1314, 1326), (1143, 1327, 1144), (1321, 1333, 1337, 1325), (1322, 1334, 1333, 1321), (1323, 1335, 1334, 1322), (1324, 1336, 1335, 1323), (693, 1320, 1332, 694), (1332, 1326, 1331, 1338), (1142, 1339, 1327, 1143), (1328, 1327, 1339, 1340), (1324, 1328, 1340, 1336), (1337, 1341, 1342, 1329), (1329, 1342, 1343, 1330), (1330, 1343, 1338, 1331), (694, 1332, 1344, 695), (1338, 1345, 1344, 1332), (1117, 1339, 1142, 1118), (1333, 1334, 1347, 1346), (695, 1344, 696), (1345, 1338, 1343, 1349), (1116, 1350, 1351, 1339, 1117), (1339, 1351, 1348, 1340), (1340, 1348, 1335, 1336), (1346, 1341, 1337, 1333), (1348, 1347, 1334, 1335), (1341, 1352, 1353, 1342), (1342, 1353, 1349, 1343), (696, 1344, 697), (1098, 1350, 1116, 1097), (1341, 1346, 1356, 1352), (1346, 1347, 1357, 1356), (1347, 1348, 1351, 1357), (1354, 1345, 1349, 1355), (697, 1344, 1345, 1354, 734, 698), (1355, 1349, 1353, 1358), (1075, 1350, 1098, 1073), (1350, 1359, 1357, 1351), (734, 1354, 1362, 735), (1074, 1359, 1350, 1075), (1358, 1353, 1352, 1360), (1361, 1355, 1358, 1363), (1362, 1354, 1355, 1361), (735, 1362, 736), (1012, 1366, 1364, 1359, 1074, 1055, 1028, 1009), (1359, 1364, 1356, 1357), (1364, 1360, 1352, 1356), (1360, 1365, 1363, 1358), (1361, 1363, 937, 914, 915, 1367), (1362, 1361, 1367, 1368), (1362, 767, 737, 736), (937, 1363, 1365, 938), (1011, 1366, 1012), (1360, 1364, 1366, 1365), (1362, 1368, 797, 768, 767), (1365, 964, 935, 938), (1010, 1366, 1011), (893, 1367, 915, 891), (799, 1368, 1367, 800), (797, 1368, 798), (1365, 984, 963, 964), (1365, 1366, 1010, 982, 984), (1367, 893, 872, 849, 850, 824, 801, 800), (798, 1368, 799), (824, 850, 823)])
me_cube_057.polygons.foreach_set('use_smooth', [True] * 1267)
me_cube_057.use_remesh_preserve_volume = False
me_cube_057.use_remesh_preserve_attributes = False
me_cube_057.use_mirror_vertex_groups = False
me_cube_057.update()

# ---- objects
ob_cloud01_002 = bpy.data.objects.new('cloud01.002', me_cube_057)

# ---- transforms, parenting, visibility, modifiers, constraints
ob_cloud01_002.location = (0.0, 0.0, 0.0)
ob_cloud01_002.lineart.crease_threshold = 0.0
_m = ob_cloud01_002.modifiers.new('Auto Smooth', 'NODES')
_m.node_group = ng_auto_smooth
_gi = [s.identifier for s in ng_auto_smooth.interface.items_tree if s.item_type == 'SOCKET' and s.in_out == 'INPUT']
_m[_gi[1]] = 0.8727  # Angle

# ---- collection membership
col_collection_1.objects.link(ob_cloud01_002)

# ---- scene / render settings (as saved in the file)
scene.frame_start = 1; scene.frame_end = 250; scene.frame_set(1)
scene.render.engine = 'BLENDER_EEVEE_NEXT'
scene.render.resolution_percentage = 50
scene.render.dither_intensity = 0.0
scene.cycles.use_denoising = False
scene.cycles.samples = 10
scene.cycles.sampling_pattern = 'TABULATED_SOBOL'
scene.cycles.light_sampling_threshold = 0.0
scene.cycles.use_adaptive_sampling = False
scene.cycles.use_light_tree = False
scene.cycles.blur_glossy = 0.0
scene.cycles.pixel_filter_type = 'GAUSSIAN'
scene.cycles.sample_clamp_indirect = 0.0
scene.view_settings.view_transform = 'Standard'
bpy.context.view_layer.update()

# ---- added for rendering (the .blend has no active camera and no usable light): camera, sun
cam_auto = bpy.data.cameras.new('AutoCamera')
cam_auto.lens = 50.0
cam_auto.sensor_width = 36.0
cam_auto.clip_end = 1000.0
ob_auto_camera = bpy.data.objects.new('AutoCamera', cam_auto)
scene.collection.objects.link(ob_auto_camera)
ob_auto_camera.location = (4.37403, -5.49447, 4.26913)
ob_auto_camera.rotation_euler = (1.09748, -7.21219e-08, 0.694738)
scene.camera = ob_auto_camera
light_auto_sun = bpy.data.lights.new('AutoSun', 'SUN')
light_auto_sun.energy = 3.0
light_auto_sun.angle = 0.0523599
ob_auto_sun = bpy.data.objects.new('AutoSun', light_auto_sun)
scene.collection.objects.link(ob_auto_sun)
ob_auto_sun.rotation_euler = (0.872665, 0.174533, 0.523599)
bpy.context.view_layer.update()
